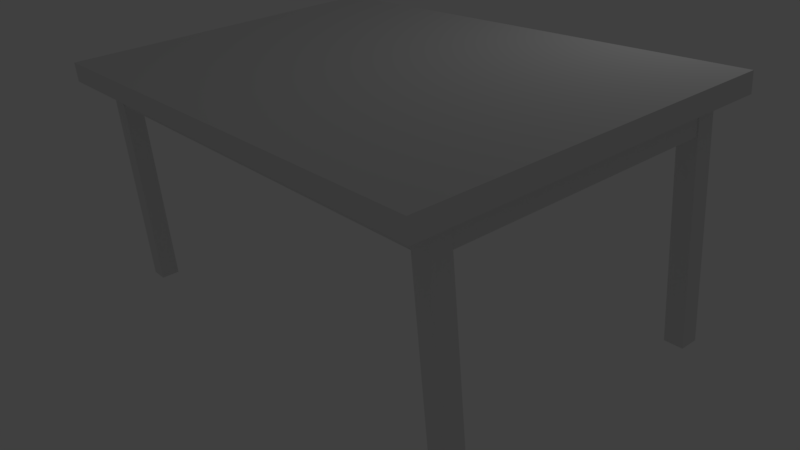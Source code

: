 # Source: table.blend  (saved by Blender 2.79.0; exported with 4.5.12 LTS)
import bpy
from mathutils import Matrix  # noqa: F401  (used for matrix-valued properties, if any)

bpy.ops.wm.read_factory_settings(use_empty=True)
scene = bpy.context.scene
scene.name = 'Scene'

# ---- collections
col_collection_1 = bpy.data.collections.new('Collection 1'); scene.collection.children.link(col_collection_1)

# ---- materials (node trees are filled in below, after node groups)
mat_material_001 = bpy.data.materials.new('Material.001')
mat_material_001.alpha_threshold = 0.0
mat_material_001.use_transparent_shadow = False
mat_material_001.preview_render_type = 'CUBE'
mat_material_001.roughness = 0.5
mat_material_001.line_color = (0.0, 0.0, 0.0, 1.0)

# ---- material node trees

# ---- world
world_world = bpy.data.worlds.new('World'); scene.world = world_world
world_world.color = (0.05088, 0.05088, 0.05088)
world_world.use_sun_shadow = False
world_world.sun_shadow_jitter_overblur = 0.0
world_world.cycles.sampling_method = 'MANUAL'

# ---- cameras
cam_camera = bpy.data.cameras.new('Camera')
cam_camera.clip_end = 100.0
cam_camera.lens = 35.0
cam_camera.sensor_width = 32.0
cam_camera.sensor_height = 18.0
cam_camera.ortho_scale = 7.314
cam_camera.dof.focus_distance = 0.0
cam_camera.dof.aperture_fstop = 128.0

# ---- lights
light_lamp = bpy.data.lights.new('Lamp', 'POINT')
light_lamp.transmission_factor = 0.0
light_lamp.cutoff_distance = 30.0
light_lamp.energy = 100.0
light_lamp.shadow_buffer_clip_start = 1.001
light_lamp.shadow_soft_size = 0.1
light_lamp.shadow_maximum_resolution = 0.006
light_lamp.use_absolute_resolution = True

# ---- meshes
me_cube_001 = bpy.data.meshes.new('Cube.001')
me_cube_001.from_pydata([], [], [])
me_cube_001.use_remesh_preserve_volume = False
me_cube_001.use_remesh_preserve_attributes = False
me_cube_001.use_mirror_vertex_groups = False
me_cube_001.update()
me_cube = bpy.data.meshes.new('Cube')
me_cube.from_pydata([(0.9861, 1.0, -1.0), (0.9861, -1.0, -1.0), (-1.014, -1.0, -1.0), (-1.014, 1.0, -1.0), (0.9861, 1.0, 1.0), (0.9861, -1.0, 1.0), (-1.014, -1.0, 1.0), (-1.014, 1.0, 1.0), (-0.9593, 0.7469, -24.28), (-0.9593, 0.7469, -0.6778), (-0.9593, 0.8541, -24.28), (-0.9593, 0.8541, -0.6778), (-0.8857, 0.7469, -24.28), (-0.8857, 0.7469, -0.6778), (-0.8857, 0.8541, -24.28), (-0.8857, 0.8541, -0.6778), (-0.9593, -0.8406, -24.28), (-0.9593, -0.8406, -0.6778), (-0.9593, -0.7335, -24.28), (-0.9593, -0.7335, -0.6778), (-0.8857, -0.8406, -24.28), (-0.8857, -0.8406, -0.6778), (-0.8857, -0.7335, -24.28), (-0.8857, -0.7335, -0.6778), (0.8522, -0.8406, -24.28), (0.8522, -0.8406, -0.6778), (0.8522, -0.7335, -24.28), (0.8522, -0.7335, -0.6778), (0.9257, -0.8406, -24.28), (0.9257, -0.8406, -0.6778), (0.9257, -0.7335, -24.28), (0.9257, -0.7335, -0.6778), (0.8522, 0.7469, -24.28), (0.8522, 0.7469, -0.6778), (0.8522, 0.8541, -24.28), (0.8522, 0.8541, -0.6778), (0.9257, 0.7469, -24.28), (0.9257, 0.7469, -0.6778), (0.9257, 0.8541, -24.28), (0.9257, 0.8541, -0.6778), (0.8522, 0.7469, -4.977), (0.8522, 0.8541, -4.977), (0.9257, 0.8541, -4.977), (0.9257, 0.7469, -4.977), (0.8522, -0.8406, -4.977), (0.8522, -0.7335, -4.977), (0.9257, -0.7335, -4.977), (0.9257, -0.8406, -4.977), (-0.9593, -0.8406, -4.977), (-0.9593, -0.7335, -4.977), (-0.8857, -0.7335, -4.977), (-0.8857, -0.8406, -4.977), (-0.9593, 0.7469, -4.977), (-0.9593, 0.8541, -4.977), (-0.8857, 0.8541, -4.977), (-0.8857, 0.7469, -4.977), (-0.9555, 0.7469, -3.753), (-0.9555, 0.7469, -0.7755), (-0.8857, 0.8485, -1.902), (-0.8857, 0.7469, -1.902), (-0.9555, -0.7335, -0.7755), (-0.8857, -0.7335, -0.6031), (-0.8857, -0.8351, -0.6031), (0.8522, -0.8351, -3.753), (0.8522, -0.8351, -0.6031), (0.8522, -0.7335, -0.6031), (0.9219, -0.7335, -0.6031), (0.8522, 0.7469, -4.977), (0.8522, 0.7469, -0.6778), (0.8522, 0.8485, -1.902), (0.9219, 0.7469, -1.902), (0.8522, 0.8485, -3.753), (0.9219, 0.7469, -3.753), (0.8522, -0.7335, -4.977), (0.9219, -0.7335, -3.753), (-0.9555, -0.7335, -3.753), (-0.8857, -0.7335, -4.977), (-0.8857, -0.8351, -3.753), (-0.8857, 0.8485, -3.753), (-0.8857, 0.7469, -4.977), (-0.9593, 0.7469, -4.977), (-0.9593, 0.7469, -0.6778), (-0.8857, 0.8541, -0.6778), (-0.8857, 0.7469, -0.6778), (-0.9593, -0.7335, -0.6778), (-0.8857, -0.7335, -0.6778), (-0.8857, -0.8406, -0.6778), (0.8522, -0.8406, -4.977), (0.8522, -0.8406, -0.6778), (0.8522, -0.7335, -0.6778), (0.9257, -0.7335, -0.6778), (0.8522, 0.7469, -1.902), (0.8522, 0.8541, -0.6778), (0.9257, 0.7469, -0.6778), (0.8522, 0.8541, -4.977), (0.9257, 0.7469, -4.977), (0.8522, 0.7469, -3.753), (0.9257, -0.7335, -4.977), (0.8522, -0.7335, -3.753), (-0.9593, -0.7335, -4.977), (-0.8857, -0.8406, -4.977), (-0.8857, -0.7335, -3.753), (-0.8857, 0.8541, -4.977), (-0.8857, 0.7469, -3.753), (0.8522, 0.7469, -3.753), (0.8522, 0.7469, -1.902), (-0.8857, 0.7469, -1.902), (-0.8857, 0.7469, -3.753), (-0.8857, 0.8485, -1.902), (0.8522, 0.8485, -1.902), (0.8522, 0.8485, -3.753), (-0.8857, 0.8485, -3.753), (0.8522, 0.7469, -3.753), (0.8522, 0.7469, -1.902), (-0.8857, 0.7469, -1.902), (-0.8857, 0.7469, -3.753), (-0.8857, 0.8485, -1.902), (0.8522, 0.8485, -1.902), (0.8522, 0.8485, -3.753), (-0.8857, 0.8485, -3.753), (-0.8857, 0.8485, -3.753), (-0.8857, 0.8485, -1.902), (-0.8857, 0.7469, -1.902), (-0.8857, 0.7469, -3.753), (0.8522, 0.7469, -3.753), (0.8522, 0.7469, -1.902), (0.8522, 0.8485, -1.902), (0.8522, 0.8485, -3.753), (-0.8857, 0.8485, -1.902), (-0.8857, 0.8485, -3.753), (-0.8857, 0.7469, -1.902), (-0.8857, 0.7469, -3.753), (0.8522, 0.7469, -1.902), (0.8522, 0.7469, -3.753), (0.8522, 0.8485, -1.902), (0.8522, 0.8485, -3.753), (-0.8857, 0.8485, -0.6031), (-0.8857, 0.8485, -3.753), (-0.8857, 0.7469, -0.6031), (-0.8857, 0.7469, -3.753), (0.8522, 0.7469, -0.6031), (0.8522, 0.7469, -3.753), (0.8522, 0.8485, -0.6031), (0.8522, 0.8485, -3.753), (0.8522, 0.7616, -0.6031), (0.8522, 0.7616, -3.753), (0.9219, 0.7616, -0.6031), (0.9219, 0.7616, -3.753), (-0.8857, -0.7335, -0.7378), (-0.8857, 0.7469, -0.7378), (0.9861, 1.0, 1.0), (0.9861, -1.0, 1.0), (-1.014, 1.0, 1.0), (-1.014, -1.0, 1.0), (0.9861, 1.0, -1.0), (0.9861, -1.0, -1.0), (-1.014, 1.0, -1.0), (-1.014, -1.0, -1.0), (0.8522, 0.8541, -0.6778), (0.9257, 0.8541, -0.6778), (0.9257, 0.7469, -0.6778), (0.8522, 0.8541, -4.977), (0.9257, 0.8541, -4.977), (0.9257, 0.7469, -4.977), (0.9257, 0.7469, -4.977), (0.8522, 0.7469, -4.977), (0.8522, 0.8541, -4.977), (0.9219, 0.7469, -3.753), (0.8522, 0.7469, -3.753), (0.8522, 0.8485, -3.753), (0.8522, 0.8541, -4.977), (0.8522, 0.8541, -0.6778), (0.9257, 0.8541, -0.6778), (0.9257, 0.8541, -4.977), (0.9257, 0.8541, -4.977), (0.9257, 0.8541, -0.6778), (0.9257, 0.7469, -0.6778), (0.9257, 0.7469, -4.977), (0.9219, 0.7469, -3.753), (0.8522, 0.7469, -3.753), (0.8522, 0.7469, -4.977), (0.9257, 0.7469, -4.977), (0.8522, 0.7469, -3.753), (0.8522, 0.8485, -3.753), (0.8522, 0.8541, -4.977), (0.8522, 0.7469, -4.977), (0.8522, 0.8541, -0.6778), (0.8522, 0.8541, -4.977), (0.9257, 0.8541, -0.6778), (0.9257, 0.8541, -4.977), (0.9257, 0.8541, -0.6778), (0.9257, 0.8541, -4.977), (0.9257, 0.7469, -0.6778), (0.9257, 0.7469, -4.977), (0.8522, 0.7469, -3.753), (0.9219, 0.7469, -3.753), (0.8522, 0.7469, -4.977), (0.9257, 0.7469, -4.977), (0.8522, 0.8485, -3.753), (0.8522, 0.7469, -3.753), (0.8522, 0.8541, -4.977), (0.8522, 0.7469, -4.977), (0.8522, 0.8541, -0.6778), (0.8522, 0.8541, -4.977), (0.9257, 0.8541, -0.6778), (0.9257, 0.8541, -4.977), (0.9257, 0.8541, -0.6778), (0.9257, 0.8541, -4.977), (0.9257, 0.7469, -0.6778), (0.9257, 0.7469, -4.977), (0.8522, 0.7469, -3.753), (0.9219, 0.7469, -3.753), (0.8522, 0.7469, -4.977), (0.9257, 0.7469, -4.977), (0.8522, 0.8485, -3.753), (0.8522, 0.7469, -3.753), (0.8522, 0.8541, -4.977), (0.8522, 0.7469, -4.977), (0.8522, 0.7469, -3.753), (0.8522, 0.8485, -3.753), (0.8522, 0.8541, -4.977), (0.8522, 0.7469, -4.977), (0.9219, 0.7469, -3.753), (0.8522, 0.7469, -3.753), (0.8522, 0.7469, -4.977), (0.9257, 0.7469, -4.977), (0.9257, 0.8541, -4.977), (0.9257, 0.8541, -0.6778), (0.9257, 0.7469, -0.6778), (0.9257, 0.7469, -4.977), (0.8522, 0.8541, -4.977), (0.8522, 0.8541, -0.6778), (0.9257, 0.8541, -0.6778), (0.9257, 0.8541, -4.977), (0.8522, 0.8485, -3.753), (0.8522, 0.7469, -3.753), (0.8522, 0.8541, -4.977), (0.8522, 0.7469, -4.977), (0.8522, 0.7469, -3.753), (0.9219, 0.7469, -3.753), (0.8522, 0.7469, -4.977), (0.9257, 0.7469, -4.977), (0.9257, 0.8541, -0.6778), (0.9257, 0.8541, -4.977), (0.9257, 0.7469, -0.6778), (0.9257, 0.7469, -4.977), (0.8522, 0.8541, -0.6778), (0.8522, 0.8541, -4.977), (0.9257, 0.8541, -0.6778), (0.9257, 0.8541, -4.977), (0.8522, 0.8485, -3.753), (0.8522, 0.7469, -3.753), (0.8522, 0.8541, -4.977), (0.8522, 0.7469, -4.977), (0.8522, 0.7469, -3.753), (0.9219, 0.7469, -3.753), (0.8522, 0.7469, -4.977), (0.9257, 0.7469, -4.977), (0.9257, 0.8541, -0.6778), (0.9257, 0.8541, -4.977), (0.9257, 0.7469, -0.6778), (0.9257, 0.7469, -4.977), (0.8522, 0.8541, -0.6778), (0.8522, 0.8541, -4.977), (0.9257, 0.8541, -0.6778), (0.9257, 0.8541, -4.977), (0.8522, 0.8541, -4.977), (0.8522, 0.8541, -0.6778), (0.9257, 0.8541, -0.6778), (0.9257, 0.8541, -4.977), (0.9257, 0.8541, -4.977), (0.9257, 0.8541, -0.6778), (0.9257, 0.7469, -0.6778), (0.9257, 0.7469, -4.977), (0.9219, 0.7469, -3.753), (0.8522, 0.7469, -3.753), (0.8522, 0.7469, -4.977), (0.9257, 0.7469, -4.977), (0.8522, 0.7469, -3.753), (0.8522, 0.8485, -3.753), (0.8522, 0.8541, -4.977), (0.8522, 0.7469, -4.977), (0.8522, 0.8541, -0.6778), (0.8522, 0.8541, -4.977), (0.9257, 0.8541, -0.6778), (0.9257, 0.8541, -4.977), (0.9257, 0.8541, -0.6778), (0.9257, 0.8541, -4.977), (0.9257, 0.7469, -0.6778), (0.9257, 0.7469, -4.977), (0.8522, 0.7469, -3.753), (0.9219, 0.7469, -3.753), (0.8522, 0.7469, -4.977), (0.9257, 0.7469, -4.977), (0.8522, 0.8485, -3.753), (0.8522, 0.7469, -3.753), (0.8522, 0.8541, -4.977), (0.8522, 0.7469, -4.977), (0.8522, 0.8541, -0.6778), (0.8522, 0.8541, -4.977), (0.9257, 0.8541, -0.6778), (0.9257, 0.8541, -4.977), (0.9257, 0.8541, -0.6778), (0.9257, 0.8541, -4.977), (0.9257, 0.7469, -0.6778), (0.9257, 0.7469, -4.977), (0.8522, 0.7469, -3.753), (0.9219, 0.7469, -3.753), (0.8522, 0.7469, -4.977), (0.9257, 0.7469, -4.977), (0.8522, 0.8485, -3.753), (0.8522, 0.7469, -3.753), (0.8522, 0.8541, -4.977), (0.8522, 0.7469, -4.977), (0.9861, 1.0, -1.0), (0.9861, -1.0, -1.0), (-1.014, 1.0, -1.0), (0.9861, 1.0, 1.0), (0.9861, -1.0, 1.0), (-1.014, 1.0, 1.0), (0.9861, 1.0, -1.0), (0.9861, -1.0, -1.0), (-1.014, 1.0, -1.0), (0.9861, 1.0, 1.0), (0.9861, -1.0, 1.0), (-1.014, 1.0, 1.0), (0.8522, 0.8541, -0.6778), (0.8522, 0.8541, -4.977), (0.9257, 0.8541, -0.6778), (0.9257, 0.8541, -4.977), (0.9257, 0.8541, -0.6778), (0.9257, 0.8541, -4.977), (0.9257, 0.7469, -0.6778), (0.9257, 0.7469, -4.977), (0.8522, 0.7469, -3.753), (0.9219, 0.7469, -3.753), (0.8522, 0.7469, -4.977), (0.9257, 0.7469, -4.977), (0.8522, 0.8541, -0.6778), (0.8522, 0.8541, -4.977), (0.9257, 0.8541, -0.6778), (0.9257, 0.8541, -4.977), (0.9257, 0.8541, -0.6778), (0.9257, 0.8541, -4.977), (0.9257, 0.7469, -0.6778), (0.9257, 0.7469, -4.977), (-0.9593, 0.8541, -24.28), (-0.9593, 0.7469, -24.28), (-0.9593, 0.8541, -4.977), (-0.8857, 0.8541, -24.28), (-0.8857, 0.8541, -4.977), (-0.9593, 0.7469, -4.977), (-0.9593, 0.8541, -24.28), (-0.9593, 0.7469, -24.28), (-0.9593, 0.8541, -4.977), (-0.8857, 0.8541, -24.28), (-0.8857, 0.8541, -4.977), (-0.9593, 0.7469, -4.977), (-0.9593, 0.7469, -4.977), (-0.9593, 0.7469, -0.6778), (-0.9593, 0.8541, -0.6778), (-0.8857, 0.8541, -0.6778), (-0.9593, 0.8541, -4.977), (-0.8857, 0.8541, -4.977), (-0.8857, 0.7469, -4.977), (-0.9593, 0.7469, -4.977), (-0.8857, 0.7469, -3.753), (-0.9555, 0.7469, -3.753), (-0.9593, 0.7469, -4.977), (-0.9593, 0.7469, -0.6778), (-0.9555, 0.7469, -3.753), (-0.9555, 0.7469, -0.7755), (-0.9593, 0.7469, -4.977), (-0.9593, 0.7469, -0.6778), (-0.9593, 0.8541, -0.6778), (-0.9593, 0.8541, -4.977), (-0.9593, 0.8541, -0.6778), (-0.8857, 0.8541, -0.6778), (-0.9593, 0.8541, -4.977), (-0.8857, 0.8541, -4.977), (-0.9593, 0.7469, -4.977), (-0.9593, 0.7469, -0.6778), (-0.9555, 0.7469, -3.753), (-0.9555, 0.7469, -0.7755), (-0.9593, 0.7469, -4.977), (-0.9593, 0.7469, -0.6778), (-0.9593, 0.8541, -0.6778), (-0.9593, 0.8541, -4.977), (-0.9593, 0.8541, -0.6778), (-0.8857, 0.8541, -0.6778), (-0.9593, 0.8541, -4.977), (-0.8857, 0.8541, -4.977), (-0.9593, 0.7469, -4.977), (-0.9593, 0.7469, -0.6778), (-0.9555, 0.7469, -3.753), (-0.9555, 0.7469, -0.7755), (-0.9593, 0.7469, -4.977), (-0.9593, 0.7469, -0.6778), (-0.9593, 0.8541, -0.6778), (-0.9593, 0.8541, -4.977), (-0.8857, 0.8541, -0.6778), (-0.8857, 0.8541, -4.977), (-0.8857, 0.8485, -1.902), (-0.8857, 0.8485, -3.753), (-0.9593, 0.8541, -0.6778), (-0.8857, 0.8541, -0.6778), (-0.9593, 0.8541, -4.977), (-0.8857, 0.8541, -4.977), (-0.9593, 0.7469, -4.977), (-0.9593, 0.7469, -0.6778), (-0.9555, 0.7469, -3.753), (-0.9555, 0.7469, -0.7755), (-0.9593, 0.7469, -4.977), (-0.9593, 0.7469, -0.6778), (-0.9593, 0.8541, -0.6778), (-0.9593, 0.8541, -4.977), (-0.8857, 0.8485, -1.902), (-0.8857, 0.8485, -3.753), (-0.8857, 0.8541, -4.977), (-0.8857, 0.8541, -0.6778), (-0.9593, 0.8541, -4.977), (-0.9593, 0.8541, -0.6778), (-0.8857, 0.8541, -0.6778), (-0.8857, 0.8541, -4.977), (-0.9555, 0.7469, -3.753), (-0.9555, 0.7469, -0.7755), (-0.9593, 0.7469, -0.6778), (-0.9593, 0.7469, -4.977), (-0.9593, 0.7469, -4.977), (-0.9593, 0.7469, -0.6778), (-0.9593, 0.8541, -0.6778), (-0.9593, 0.8541, -4.977), (-0.8857, 0.8485, -3.753), (-0.8857, 0.8485, -1.902), (-0.8857, 0.8541, -4.977), (-0.8857, 0.8541, -0.6778), (-0.9593, 0.8541, -0.6778), (-0.9593, 0.8541, -4.977), (-0.8857, 0.8541, -0.6778), (-0.8857, 0.8541, -4.977), (-0.9555, 0.7469, -0.7755), (-0.9555, 0.7469, -3.753), (-0.9593, 0.7469, -0.6778), (-0.9593, 0.7469, -4.977), (-0.9593, 0.7469, -0.6778), (-0.9593, 0.7469, -4.977), (-0.9593, 0.8541, -0.6778), (-0.9593, 0.8541, -4.977), (-0.8857, 0.8485, -3.753), (-0.8857, 0.8485, -1.902), (-0.8857, 0.8541, -4.977), (-0.8857, 0.8541, -0.6778), (-0.9593, 0.8541, -0.6778), (-0.9593, 0.8541, -4.977), (-0.8857, 0.8541, -0.6778), (-0.8857, 0.8541, -4.977), (-0.9555, 0.7469, -0.7755), (-0.9555, 0.7469, -3.753), (-0.9593, 0.7469, -0.6778), (-0.9593, 0.7469, -4.977), (-0.9593, 0.7469, -0.6778), (-0.9593, 0.7469, -4.977), (-0.9593, 0.8541, -0.6778), (-0.9593, 0.8541, -4.977), (-1.014, -1.0, -1.0), (-1.014, 1.0, -1.0), (-1.014, -1.0, 1.0), (-1.014, 1.0, 1.0), (0.9861, 1.0, -1.0), (-1.014, 1.0, -1.0), (0.9861, 1.0, 1.0), (-1.014, 1.0, 1.0), (-1.014, -1.0, -1.0), (-1.014, 1.0, -1.0), (-1.014, -1.0, 1.0), (-1.014, 1.0, 1.0), (0.9861, 1.0, -1.0), (-1.014, 1.0, -1.0), (0.9861, 1.0, 1.0), (-1.014, 1.0, 1.0), (-1.014, -1.0, -1.0), (-1.014, 1.0, -1.0), (-1.014, -1.0, 1.0), (-1.014, 1.0, 1.0), (0.9861, 1.0, -1.0), (-1.014, 1.0, -1.0), (0.9861, 1.0, 1.0), (-1.014, 1.0, 1.0), (0.9861, -1.0, -1.0), (-1.014, -1.0, -1.0), (0.9861, -1.0, 1.0), (-1.014, -1.0, 1.0), (0.9861, 1.0, -1.0), (0.9861, -1.0, -1.0), (0.9861, 1.0, 1.0), (0.9861, -1.0, 1.0), (-1.014, -1.0, -1.0), (-1.014, 1.0, -1.0), (-1.014, -1.0, 1.0), (-1.014, 1.0, 1.0), (0.9861, 1.0, -1.0), (-1.014, 1.0, -1.0), (0.9861, 1.0, 1.0), (-1.014, 1.0, 1.0), (0.9861, -1.0, -1.0), (-1.014, -1.0, -1.0), (0.9861, -1.0, 1.0), (-1.014, -1.0, 1.0), (0.9861, 1.0, -1.0), (0.9861, -1.0, -1.0), (0.9861, 1.0, 1.0), (0.9861, -1.0, 1.0), (-1.014, -1.0, -1.0), (-1.014, 1.0, -1.0), (-1.014, -1.0, 1.0), (-1.014, 1.0, 1.0), (0.9861, 1.0, -1.0), (-1.014, 1.0, -1.0), (0.9861, 1.0, 1.0), (-1.014, 1.0, 1.0), (0.9861, -1.0, -1.0), (0.9861, -1.0, 1.0), (-1.014, -1.0, 1.0), (-1.014, -1.0, -1.0), (0.9861, 1.0, -1.0), (0.9861, 1.0, 1.0), (0.9861, -1.0, 1.0), (0.9861, -1.0, -1.0), (-1.014, -1.0, -1.0), (-1.014, -1.0, 1.0), (-1.014, 1.0, 1.0), (-1.014, 1.0, -1.0), (0.9861, 1.0, 1.0), (0.9861, 1.0, -1.0), (-1.014, 1.0, -1.0), (-1.014, 1.0, 1.0), (0.9861, -1.0, -1.0), (0.9861, -1.0, 1.0), (-1.014, -1.0, 1.0), (-1.014, -1.0, -1.0), (0.9861, 1.0, -1.0), (0.9861, 1.0, 1.0), (0.9861, -1.0, 1.0), (0.9861, -1.0, -1.0), (-1.014, -1.0, -1.0), (-1.014, -1.0, 1.0), (-1.014, 1.0, 1.0), (-1.014, 1.0, -1.0), (0.9861, 1.0, 1.0), (0.9861, 1.0, -1.0), (-1.014, 1.0, -1.0), (-1.014, 1.0, 1.0), (-0.9593, 0.8541, -0.6778), (-0.9593, 0.8541, -4.977), (-0.8857, 0.8541, -0.6778), (-0.8857, 0.8541, -4.977), (-0.9593, 0.7469, -0.6778), (-0.9593, 0.7469, -4.977), (-0.9593, 0.8541, -0.6778), (-0.9593, 0.8541, -4.977), (-0.9593, 0.8541, -0.6778), (-0.9593, 0.8541, -4.977), (-0.8857, 0.8541, -0.6778), (-0.8857, 0.8541, -4.977), (-0.9593, 0.7469, -0.6778), (-0.9593, 0.7469, -4.977), (-0.9593, 0.8541, -0.6778), (-0.9593, 0.8541, -4.977), (-0.9593, 0.8541, -0.6778), (-0.9593, 0.8541, -4.977), (-0.8857, 0.8541, -0.6778), (-0.8857, 0.8541, -4.977), (-0.9593, 0.7469, -0.6778), (-0.9593, 0.7469, -4.977), (-0.9593, 0.8541, -0.6778), (-0.9593, 0.8541, -4.977), (-0.9593, 0.8541, -0.6778), (-0.9593, 0.8541, -4.977), (-0.8857, 0.8541, -0.6778), (-0.8857, 0.8541, -4.977), (-0.9593, 0.7469, -0.6778), (-0.9593, 0.7469, -4.977), (-0.9593, 0.8541, -0.6778), (-0.9593, 0.8541, -4.977), (-0.9593, 0.8541, -0.6778), (-0.9593, 0.8541, -4.977), (-0.8857, 0.8541, -0.6778), (-0.8857, 0.8541, -4.977), (-0.9593, 0.7469, -0.6778), (-0.9593, 0.7469, -4.977), (-0.9593, 0.8541, -0.6778), (-0.9593, 0.8541, -4.977), (-1.014, -1.0, 1.0), (-1.014, -1.0, -1.0), (-1.014, 1.0, 1.0), (-1.014, 1.0, -1.0), (0.9861, 1.0, -1.0), (0.9861, 1.0, 1.0), (-1.014, 1.0, -1.0), (-1.014, 1.0, 1.0), (-1.014, -1.0, -1.0), (-1.014, -1.0, 1.0), (-1.014, 1.0, 1.0), (-1.014, 1.0, -1.0), (0.9861, 1.0, 1.0), (0.9861, 1.0, -1.0), (-1.014, 1.0, -1.0), (-1.014, 1.0, 1.0), (-1.014, -1.0, 1.0), (-1.014, -1.0, -1.0), (-1.014, 1.0, 1.0), (-1.014, 1.0, -1.0), (0.9861, 1.0, -1.0), (0.9861, 1.0, 1.0), (-1.014, 1.0, -1.0), (-1.014, 1.0, 1.0), (0.9861, -1.0, 1.0), (0.9861, -1.0, -1.0), (-1.014, -1.0, 1.0), (-1.014, -1.0, -1.0), (0.9861, 1.0, 1.0), (0.9861, 1.0, -1.0), (0.9861, -1.0, 1.0), (0.9861, -1.0, -1.0), (-1.014, -1.0, 1.0), (-1.014, -1.0, -1.0), (-1.014, 1.0, 1.0), (-1.014, 1.0, -1.0), (0.9861, 1.0, -1.0), (0.9861, 1.0, 1.0), (-1.014, 1.0, -1.0), (-1.014, 1.0, 1.0), (0.9861, -1.0, 1.0), (0.9861, -1.0, -1.0), (-1.014, -1.0, 1.0), (-1.014, -1.0, -1.0), (0.9861, 1.0, 1.0), (0.9861, 1.0, -1.0), (0.9861, -1.0, 1.0), (0.9861, -1.0, -1.0), (-1.014, -1.0, 1.0), (-1.014, -1.0, -1.0), (-1.014, 1.0, 1.0), (-1.014, 1.0, -1.0), (0.9861, 1.0, -1.0), (0.9861, 1.0, 1.0), (-1.014, 1.0, -1.0), (-1.014, 1.0, 1.0), (0.9861, -1.0, 1.0), (0.9861, -1.0, -1.0), (-1.014, -1.0, 1.0), (-1.014, -1.0, -1.0), (0.9861, 1.0, 1.0), (0.9861, 1.0, -1.0), (0.9861, -1.0, 1.0), (0.9861, -1.0, -1.0), (-1.014, -1.0, 1.0), (-1.014, -1.0, -1.0), (-1.014, 1.0, 1.0), (-1.014, 1.0, -1.0), (0.9861, 1.0, -1.0), (0.9861, 1.0, 1.0), (-1.014, 1.0, -1.0), (-1.014, 1.0, 1.0), (0.9861, -1.0, 1.0), (0.9861, -1.0, -1.0), (-1.014, -1.0, 1.0), (-1.014, -1.0, -1.0), (0.9861, 1.0, 1.0), (0.9861, 1.0, -1.0), (0.9861, -1.0, 1.0), (0.9861, -1.0, -1.0), (-1.014, -1.0, 1.0), (-1.014, -1.0, -1.0), (-1.014, 1.0, 1.0), (-1.014, 1.0, -1.0), (0.9861, 1.0, -1.0), (0.9861, 1.0, 1.0), (-1.014, 1.0, -1.0), (-1.014, 1.0, 1.0), (0.9861, -1.0, -1.0), (0.9861, -1.0, 1.0), (-1.014, -1.0, 1.0), (-1.014, -1.0, -1.0), (0.9861, 1.0, -1.0), (0.9861, 1.0, 1.0), (0.9861, -1.0, 1.0), (0.9861, -1.0, -1.0), (0.9861, 1.0, 1.0), (0.9861, 1.0, -1.0), (-1.014, 1.0, -1.0), (-1.014, 1.0, 1.0), (-1.014, -1.0, -1.0), (-1.014, -1.0, 1.0), (-1.014, 1.0, 1.0), (-1.014, 1.0, -1.0), (0.9861, -1.0, 1.0), (0.9861, -1.0, -1.0), (-1.014, -1.0, 1.0), (-1.014, -1.0, -1.0), (0.9861, 1.0, 1.0), (0.9861, 1.0, -1.0), (0.9861, -1.0, 1.0), (0.9861, -1.0, -1.0), (0.9861, 1.0, -1.0), (0.9861, 1.0, 1.0), (-1.014, 1.0, -1.0), (-1.014, 1.0, 1.0), (-1.014, -1.0, 1.0), (-1.014, -1.0, -1.0), (-1.014, 1.0, 1.0), (-1.014, 1.0, -1.0), (-1.014, -1.0, -1.0), (-1.014, -1.0, 1.0), (-1.014, 1.0, 1.0), (-1.014, 1.0, -1.0), (0.9861, 1.0, 1.0), (0.9861, 1.0, -1.0), (-1.014, 1.0, -1.0), (-1.014, 1.0, 1.0), (0.9861, 1.0, -1.0), (0.9861, 1.0, 1.0), (0.9861, -1.0, 1.0), (0.9861, -1.0, -1.0), (0.9861, -1.0, -1.0), (0.9861, -1.0, 1.0), (-1.014, -1.0, 1.0), (-1.014, -1.0, -1.0), (-1.014, -1.0, 1.0), (-1.014, -1.0, -1.0), (-1.014, 1.0, 1.0), (-1.014, 1.0, -1.0), (0.9861, 1.0, -1.0), (0.9861, 1.0, 1.0), (-1.014, 1.0, -1.0), (-1.014, 1.0, 1.0), (0.9861, 1.0, 1.0), (0.9861, 1.0, -1.0), (0.9861, -1.0, 1.0), (0.9861, -1.0, -1.0), (0.9861, -1.0, 1.0), (0.9861, -1.0, -1.0), (-1.014, -1.0, 1.0), (-1.014, -1.0, -1.0), (-1.014, -1.0, 1.0), (-1.014, -1.0, -1.0), (-1.014, 1.0, 1.0), (-1.014, 1.0, -1.0), (0.9861, 1.0, -1.0), (0.9861, 1.0, 1.0), (-1.014, 1.0, -1.0), (-1.014, 1.0, 1.0), (0.9861, 1.0, 1.0), (0.9861, 1.0, -1.0), (0.9861, -1.0, 1.0), (0.9861, -1.0, -1.0), (0.9861, -1.0, 1.0), (0.9861, -1.0, -1.0), (-1.014, -1.0, 1.0), (-1.014, -1.0, -1.0), (-1.014, -1.0, 1.0), (-1.014, -1.0, -1.0), (-1.014, 1.0, 1.0), (-1.014, 1.0, -1.0), (0.9861, 1.0, -1.0), (0.9861, 1.0, 1.0), (-1.014, 1.0, -1.0), (-1.014, 1.0, 1.0), (0.9861, 1.0, 1.0), (0.9861, 1.0, -1.0), (0.9861, -1.0, 1.0), (0.9861, -1.0, -1.0), (0.9861, -1.0, 1.0), (0.9861, -1.0, -1.0), (-1.014, -1.0, 1.0), (-1.014, -1.0, -1.0), (0.9861, -1.0, -1.0), (0.9861, -1.0, 1.0), (-1.014, -1.0, 1.0), (-1.014, -1.0, -1.0), (0.9861, 1.0, -1.0), (0.9861, 1.0, 1.0), (0.9861, -1.0, 1.0), (0.9861, -1.0, -1.0), (0.9861, 1.0, 1.0), (0.9861, 1.0, -1.0), (-1.014, 1.0, -1.0), (-1.014, 1.0, 1.0), (-1.014, -1.0, -1.0), (-1.014, -1.0, 1.0), (-1.014, 1.0, 1.0), (-1.014, 1.0, -1.0), (0.9861, 1.0, 1.0), (0.9861, 1.0, -1.0), (0.9861, -1.0, 1.0), (0.9861, -1.0, -1.0), (0.9861, 1.0, -1.0), (0.9861, 1.0, 1.0), (-1.014, 1.0, -1.0), (-1.014, 1.0, 1.0), (0.9861, 1.0, 1.0), (0.9861, 1.0, -1.0), (0.9861, -1.0, 1.0), (0.9861, -1.0, -1.0), (0.9861, 1.0, -1.0), (0.9861, 1.0, 1.0), (-1.014, 1.0, -1.0), (-1.014, 1.0, 1.0), (0.9861, 1.0, 1.0), (0.9861, 1.0, -1.0), (0.9861, -1.0, 1.0), (0.9861, -1.0, -1.0), (0.9861, 1.0, -1.0), (0.9861, 1.0, 1.0), (-1.014, 1.0, -1.0), (-1.014, 1.0, 1.0)], [], [(3, 0, 154, 156), (6, 5, 151, 153), (5, 1, 315, 318), (320, 323, 494, 492), (320, 322, 469, 468), (4, 5, 318, 317), (54, 53, 362, 363), (11, 15, 361, 360), (40, 43, 95, 67), (54, 15, 82, 102), (10, 14, 12, 8), (48, 17, 19, 49), (27, 31, 90, 89), (43, 37, 93, 95), (51, 21, 17, 48), (18, 22, 20, 16), (31, 46, 97, 90), (49, 19, 84, 99), (46, 31, 29, 47), (47, 29, 25, 44), (26, 30, 28, 24), (23, 21, 86, 85), (41, 35, 158, 161), (67, 95, 164, 165), (35, 41, 94, 92), (34, 38, 36, 32), (36, 43, 40, 32), (38, 42, 43, 36), (34, 41, 42, 38), (32, 40, 41, 34), (28, 47, 44, 24), (30, 46, 47, 28), (26, 45, 46, 30), (24, 44, 45, 26), (20, 51, 48, 16), (22, 50, 51, 20), (18, 49, 50, 22), (16, 48, 49, 18), (12, 55, 52, 8), (14, 54, 55, 12), (54, 14, 349, 350), (53, 54, 350, 348), (69, 71, 110, 109), (74, 98, 145, 147), (78, 58, 108, 111), (21, 51, 100, 86), (15, 13, 83, 82), (9, 52, 80, 81), (33, 35, 92, 68), (52, 55, 79, 80), (19, 23, 85, 84), (51, 50, 76, 100), (37, 33, 68, 93), (46, 45, 73, 97), (44, 25, 88, 87), (55, 54, 102, 79), (41, 40, 67, 94), (50, 49, 99, 76), (13, 9, 81, 83), (45, 44, 87, 73), (25, 27, 89, 88), (56, 57, 371, 370), (61, 60, 84, 85), (62, 61, 85, 86), (64, 63, 87, 88), (65, 64, 88, 89), (66, 65, 89, 90), (71, 69, 92, 94), (70, 72, 95, 93), (95, 72, 167, 164), (96, 71, 169, 168), (74, 66, 90, 97), (98, 74, 97, 73), (63, 98, 73, 87), (60, 75, 99, 84), (77, 62, 86, 100), (101, 77, 100, 76), (75, 101, 76, 99), (388, 389, 405, 404), (80, 79, 364, 365), (78, 103, 79, 102), (109, 110, 118, 117), (111, 108, 116, 119), (91, 69, 109, 105), (96, 91, 105, 104), (71, 96, 104, 110), (103, 78, 111, 107), (58, 59, 106, 108), (129, 128, 136, 137), (130, 131, 139, 138), (108, 106, 114, 116), (104, 105, 113, 112), (107, 111, 119, 115), (110, 104, 112, 118), (105, 109, 117, 113), (106, 107, 115, 114), (121, 122, 130, 128), (116, 121, 120, 119), (114, 122, 121, 116), (115, 123, 122, 114), (119, 120, 123, 115), (123, 120, 129, 131), (113, 125, 124, 112), (117, 126, 125, 113), (118, 127, 126, 117), (112, 124, 127, 118), (126, 127, 135, 134), (124, 125, 132, 133), (122, 123, 131, 130), (127, 124, 133, 135), (120, 121, 128, 129), (125, 126, 134, 132), (139, 141, 140, 138), (137, 143, 141, 139), (135, 133, 141, 143), (131, 129, 137, 139), (134, 135, 143, 142), (133, 132, 140, 141), (136, 142, 143, 137), (75, 60, 61, 65, 144, 145, 98, 63, 77, 101), (75, 56, 103, 101), (62, 77, 63, 64), (101, 103, 149, 148), (66, 74, 147, 146), (75, 60, 57, 56), (150, 152, 153, 151), (5, 4, 150, 151), (7, 6, 153, 152), (4, 7, 152, 150), (154, 155, 157, 156), (0, 1, 155, 154), (2, 3, 156, 157), (1, 2, 157, 155), (199, 198, 214, 215), (191, 190, 206, 207), (197, 195, 211, 213), (189, 187, 203, 205), (43, 42, 162, 163), (94, 67, 165, 166), (42, 41, 161, 162), (39, 37, 160, 159), (72, 96, 168, 167), (37, 43, 163, 160), (71, 94, 166, 169), (35, 39, 159, 158), (178, 179, 194, 195), (158, 171, 170, 161), (159, 172, 171, 158), (162, 173, 172, 159), (161, 170, 173, 162), (171, 172, 188, 186), (159, 175, 174, 162), (160, 176, 175, 159), (163, 177, 176, 160), (162, 174, 177, 163), (174, 175, 190, 191), (168, 179, 178, 167), (165, 180, 179, 168), (164, 181, 180, 165), (167, 178, 181, 164), (170, 171, 186, 187), (169, 183, 182, 168), (166, 184, 183, 169), (165, 185, 184, 166), (168, 182, 185, 165), (175, 176, 192, 190), (182, 183, 198, 199), (172, 173, 189, 188), (179, 180, 196, 194), (176, 177, 193, 192), (183, 184, 200, 198), (173, 170, 187, 189), (180, 181, 197, 196), (177, 174, 191, 193), (184, 185, 201, 200), (181, 178, 195, 197), (185, 182, 199, 201), (247, 246, 262, 263), (239, 238, 254, 255), (245, 243, 259, 261), (237, 235, 251, 253), (190, 192, 208, 206), (198, 200, 216, 214), (192, 193, 209, 208), (200, 201, 217, 216), (193, 191, 207, 209), (187, 186, 202, 203), (201, 199, 215, 217), (195, 194, 210, 211), (186, 188, 204, 202), (194, 196, 212, 210), (188, 189, 205, 204), (196, 197, 213, 212), (226, 227, 242, 243), (214, 219, 218, 215), (216, 220, 219, 214), (217, 221, 220, 216), (215, 218, 221, 217), (219, 220, 236, 234), (210, 223, 222, 211), (212, 224, 223, 210), (213, 225, 224, 212), (211, 222, 225, 213), (222, 223, 238, 239), (206, 227, 226, 207), (208, 228, 227, 206), (209, 229, 228, 208), (207, 226, 229, 209), (218, 219, 234, 235), (202, 231, 230, 203), (204, 232, 231, 202), (205, 233, 232, 204), (203, 230, 233, 205), (223, 224, 240, 238), (230, 231, 246, 247), (220, 221, 237, 236), (227, 228, 244, 242), (224, 225, 241, 240), (231, 232, 248, 246), (221, 218, 235, 237), (228, 229, 245, 244), (225, 222, 239, 241), (232, 233, 249, 248), (229, 226, 243, 245), (233, 230, 247, 249), (286, 288, 304, 302), (295, 294, 310, 311), (287, 286, 302, 303), (293, 291, 307, 309), (238, 240, 256, 254), (246, 248, 264, 262), (240, 241, 257, 256), (248, 249, 265, 264), (241, 239, 255, 257), (235, 234, 250, 251), (249, 247, 263, 265), (243, 242, 258, 259), (234, 236, 252, 250), (242, 244, 260, 258), (236, 237, 253, 252), (244, 245, 261, 260), (274, 275, 290, 291), (262, 267, 266, 263), (264, 268, 267, 262), (265, 269, 268, 264), (263, 266, 269, 265), (267, 268, 284, 282), (258, 271, 270, 259), (260, 272, 271, 258), (261, 273, 272, 260), (259, 270, 273, 261), (270, 271, 286, 287), (254, 275, 274, 255), (256, 276, 275, 254), (257, 277, 276, 256), (255, 274, 277, 257), (266, 267, 282, 283), (250, 279, 278, 251), (252, 280, 279, 250), (253, 281, 280, 252), (251, 278, 281, 253), (271, 272, 288, 286), (278, 279, 294, 295), (268, 269, 285, 284), (275, 276, 292, 290), (272, 273, 289, 288), (279, 280, 296, 294), (269, 266, 283, 285), (276, 277, 293, 292), (273, 270, 287, 289), (280, 281, 297, 296), (277, 274, 291, 293), (281, 278, 295, 297), (311, 310, 312, 313), (308, 309, 337, 336), (302, 304, 332, 330), (305, 303, 331, 333), (294, 296, 312, 310), (288, 289, 305, 304), (296, 297, 313, 312), (289, 287, 303, 305), (283, 282, 298, 299), (297, 295, 311, 313), (291, 290, 306, 307), (282, 284, 300, 298), (290, 292, 308, 306), (284, 285, 301, 300), (292, 293, 309, 308), (285, 283, 299, 301), (316, 319, 325, 322), (319, 317, 323, 325), (1, 0, 314, 315), (7, 4, 317, 319), (3, 7, 319, 316), (0, 3, 316, 314), (481, 480, 496, 497), (2, 6, 466, 464), (315, 314, 320, 321), (317, 318, 324, 323), (318, 315, 321, 324), (314, 316, 322, 320), (330, 332, 344, 342), (326, 328, 340, 338), (301, 299, 327, 329), (298, 300, 328, 326), (304, 305, 333, 332), (303, 302, 330, 331), (300, 301, 329, 328), (299, 298, 326, 327), (335, 334, 336, 337), (343, 342, 344, 345), (339, 338, 340, 341), (328, 329, 341, 340), (332, 333, 345, 344), (309, 307, 335, 337), (329, 327, 339, 341), (307, 306, 334, 335), (327, 326, 338, 339), (333, 331, 343, 345), (306, 308, 336, 334), (331, 330, 342, 343), (347, 351, 357, 353), (351, 348, 354, 357), (8, 52, 351, 347), (14, 10, 346, 349), (52, 53, 348, 351), (10, 8, 347, 346), (352, 354, 356, 355), (353, 357, 354, 352), (349, 346, 352, 355), (346, 347, 353, 352), (348, 350, 356, 354), (350, 349, 355, 356), (362, 358, 372, 375), (360, 361, 377, 376), (52, 9, 359, 358), (15, 54, 363, 361), (53, 52, 358, 362), (9, 11, 360, 359), (366, 367, 365, 364), (56, 80, 365, 367), (103, 56, 367, 366), (79, 103, 366, 364), (368, 370, 382, 380), (363, 362, 378, 379), (80, 56, 370, 368), (81, 80, 368, 369), (358, 359, 373, 372), (57, 81, 369, 371), (360, 362, 375, 374), (359, 360, 374, 373), (376, 377, 389, 388), (386, 387, 399, 398), (379, 378, 390, 391), (374, 375, 387, 386), (371, 369, 381, 383), (362, 360, 376, 378), (369, 368, 380, 381), (375, 372, 384, 387), (372, 373, 385, 384), (370, 371, 383, 382), (361, 363, 379, 377), (373, 374, 386, 385), (395, 393, 409, 411), (82, 58, 402, 400), (392, 394, 410, 408), (383, 381, 393, 395), (381, 380, 392, 393), (387, 384, 396, 399), (378, 376, 388, 390), (384, 385, 397, 396), (382, 383, 395, 394), (377, 379, 391, 389), (385, 386, 398, 397), (380, 382, 394, 392), (447, 445, 461, 463), (433, 432, 448, 449), (439, 437, 453, 455), (446, 447, 463, 462), (396, 397, 413, 412), (390, 388, 404, 406), (58, 78, 403, 402), (397, 398, 414, 413), (389, 391, 407, 405), (78, 102, 401, 403), (398, 399, 415, 414), (391, 390, 406, 407), (399, 396, 412, 415), (102, 82, 400, 401), (393, 392, 408, 409), (394, 395, 411, 410), (425, 426, 442, 440), (403, 417, 416, 402), (401, 418, 417, 403), (400, 419, 418, 401), (402, 416, 419, 400), (418, 419, 435, 434), (404, 421, 420, 406), (405, 422, 421, 404), (407, 423, 422, 405), (406, 420, 423, 407), (428, 429, 444, 445), (411, 425, 424, 410), (409, 426, 425, 411), (408, 427, 426, 409), (410, 424, 427, 408), (421, 422, 438, 436), (413, 429, 428, 412), (414, 430, 429, 413), (415, 431, 430, 414), (412, 428, 431, 415), (422, 423, 439, 438), (429, 430, 446, 444), (419, 416, 433, 435), (426, 427, 443, 442), (423, 420, 437, 439), (430, 431, 447, 446), (427, 424, 441, 443), (431, 428, 445, 447), (416, 417, 432, 433), (420, 421, 436, 437), (417, 418, 434, 432), (424, 425, 440, 441), (453, 452, 552, 553), (457, 456, 458, 459), (463, 461, 557, 559), (449, 448, 450, 451), (441, 440, 456, 457), (432, 434, 450, 448), (440, 442, 458, 456), (434, 435, 451, 450), (442, 443, 459, 458), (435, 433, 449, 451), (443, 441, 457, 459), (437, 436, 452, 453), (445, 444, 460, 461), (436, 438, 454, 452), (444, 446, 462, 460), (438, 439, 455, 454), (466, 467, 475, 474), (470, 468, 476, 478), (6, 7, 467, 466), (325, 323, 470, 471), (322, 325, 471, 469), (7, 3, 465, 467), (323, 320, 468, 470), (3, 2, 464, 465), (479, 478, 486, 487), (473, 472, 480, 481), (464, 466, 474, 472), (469, 471, 479, 477), (468, 469, 477, 476), (467, 465, 473, 475), (465, 464, 472, 473), (471, 470, 478, 479), (487, 486, 502, 503), (6, 2, 489, 491), (478, 476, 484, 486), (474, 475, 483, 482), (472, 474, 482, 480), (477, 479, 487, 485), (476, 477, 485, 484), (475, 473, 481, 483), (494, 495, 511, 510), (501, 503, 519, 517), (495, 493, 509, 511), (502, 500, 516, 518), (480, 482, 498, 496), (324, 321, 493, 495), (483, 481, 497, 499), (482, 483, 499, 498), (323, 324, 495, 494), (5, 6, 491, 490), (2, 1, 488, 489), (484, 485, 501, 500), (1, 5, 490, 488), (486, 484, 500, 502), (321, 320, 492, 493), (485, 487, 503, 501), (523, 539, 538, 522), (522, 538, 537, 521), (521, 537, 536, 520), (540, 541, 620, 621), (489, 488, 504, 505), (503, 502, 518, 519), (497, 496, 512, 513), (488, 490, 506, 504), (496, 498, 514, 512), (491, 489, 505, 507), (499, 497, 513, 515), (490, 491, 507, 506), (498, 499, 515, 514), (493, 492, 508, 509), (500, 501, 517, 516), (492, 494, 510, 508), (506, 521, 520, 504), (507, 522, 521, 506), (505, 523, 522, 507), (504, 520, 523, 505), (510, 525, 524, 508), (511, 526, 525, 510), (509, 527, 526, 511), (508, 524, 527, 509), (514, 529, 528, 512), (515, 530, 529, 514), (513, 531, 530, 515), (512, 528, 531, 513), (516, 533, 532, 518), (517, 534, 533, 516), (519, 535, 534, 517), (518, 532, 535, 519), (520, 536, 539, 523), (536, 537, 616, 617), (525, 541, 540, 524), (526, 542, 541, 525), (527, 543, 542, 526), (524, 540, 543, 527), (548, 549, 596, 597), (529, 545, 544, 528), (530, 546, 545, 529), (531, 547, 546, 530), (528, 544, 547, 531), (550, 551, 599, 598), (533, 549, 548, 532), (534, 550, 549, 533), (535, 551, 550, 534), (532, 548, 551, 535), (555, 553, 561, 563), (556, 558, 566, 564), (460, 462, 558, 556), (455, 453, 553, 555), (452, 454, 554, 552), (462, 463, 559, 558), (461, 460, 556, 557), (454, 455, 555, 554), (567, 565, 573, 575), (561, 560, 568, 569), (552, 554, 562, 560), (558, 559, 567, 566), (557, 556, 564, 565), (554, 555, 563, 562), (553, 552, 560, 561), (559, 557, 565, 567), (573, 572, 580, 581), (574, 575, 583, 582), (564, 566, 574, 572), (563, 561, 569, 571), (560, 562, 570, 568), (566, 567, 575, 574), (565, 564, 572, 573), (562, 563, 571, 570), (582, 583, 591, 590), (576, 578, 586, 584), (570, 571, 579, 578), (569, 568, 576, 577), (575, 573, 581, 583), (572, 574, 582, 580), (571, 569, 577, 579), (568, 570, 578, 576), (589, 588, 590, 591), (585, 584, 586, 587), (581, 580, 588, 589), (578, 579, 587, 586), (577, 576, 584, 585), (583, 581, 589, 591), (580, 582, 590, 588), (579, 577, 585, 587), (613, 612, 628, 629), (611, 609, 625, 627), (546, 547, 595, 594), (551, 548, 597, 599), (544, 545, 592, 593), (549, 550, 598, 596), (547, 544, 593, 595), (545, 546, 594, 592), (602, 603, 611, 610), (592, 601, 600, 593), (594, 602, 601, 592), (595, 603, 602, 594), (593, 600, 603, 595), (604, 605, 612, 613), (596, 605, 604, 597), (598, 606, 605, 596), (599, 607, 606, 598), (597, 604, 607, 599), (607, 604, 613, 615), (600, 601, 608, 609), (605, 606, 614, 612), (603, 600, 609, 611), (601, 602, 610, 608), (606, 607, 615, 614), (619, 617, 633, 635), (626, 627, 643, 642), (618, 619, 635, 634), (624, 626, 642, 640), (612, 614, 630, 628), (537, 538, 618, 616), (541, 542, 622, 620), (614, 615, 631, 630), (538, 539, 619, 618), (542, 543, 623, 622), (615, 613, 629, 631), (539, 536, 617, 619), (609, 608, 624, 625), (543, 540, 621, 623), (608, 610, 626, 624), (610, 611, 627, 626), (647, 645, 661, 663), (633, 632, 648, 649), (639, 637, 653, 655), (646, 647, 663, 662), (627, 625, 641, 643), (621, 620, 636, 637), (629, 628, 644, 645), (620, 622, 638, 636), (628, 630, 646, 644), (622, 623, 639, 638), (630, 631, 647, 646), (623, 621, 637, 639), (617, 616, 632, 633), (631, 629, 645, 647), (625, 624, 640, 641), (616, 618, 634, 632), (660, 662, 678, 676), (652, 654, 670, 668), (661, 660, 676, 677), (653, 652, 668, 669), (641, 640, 656, 657), (632, 634, 650, 648), (640, 642, 658, 656), (634, 635, 651, 650), (642, 643, 659, 658), (635, 633, 649, 651), (643, 641, 657, 659), (637, 636, 652, 653), (645, 644, 660, 661), (636, 638, 654, 652), (644, 646, 662, 660), (638, 639, 655, 654), (743, 741, 757, 759), (729, 728, 744, 745), (735, 733, 749, 751), (742, 743, 759, 758), (654, 655, 671, 670), (662, 663, 679, 678), (655, 653, 669, 671), (649, 648, 664, 665), (663, 661, 677, 679), (657, 656, 672, 673), (648, 650, 666, 664), (656, 658, 674, 672), (650, 651, 667, 666), (658, 659, 675, 674), (651, 649, 665, 667), (659, 657, 673, 675), (688, 689, 704, 705), (664, 681, 680, 665), (666, 682, 681, 664), (667, 683, 682, 666), (665, 680, 683, 667), (681, 682, 698, 696), (668, 685, 684, 669), (670, 686, 685, 668), (671, 687, 686, 670), (669, 684, 687, 671), (684, 685, 700, 701), (676, 689, 688, 677), (678, 690, 689, 676), (679, 691, 690, 678), (677, 688, 691, 679), (680, 681, 696, 697), (672, 693, 692, 673), (674, 694, 693, 672), (675, 695, 694, 674), (673, 692, 695, 675), (685, 686, 702, 700), (692, 693, 708, 709), (682, 683, 699, 698), (689, 690, 706, 704), (686, 687, 703, 702), (693, 694, 710, 708), (683, 680, 697, 699), (690, 691, 707, 706), (687, 684, 701, 703), (694, 695, 711, 710), (691, 688, 705, 707), (695, 692, 709, 711), (721, 722, 738, 736), (708, 713, 712, 709), (710, 714, 713, 708), (711, 715, 714, 710), (709, 712, 715, 711), (714, 715, 731, 730), (704, 717, 716, 705), (706, 718, 717, 704), (707, 719, 718, 706), (705, 716, 719, 707), (724, 725, 740, 741), (700, 721, 720, 701), (702, 722, 721, 700), (703, 723, 722, 702), (701, 720, 723, 703), (717, 718, 734, 732), (696, 725, 724, 697), (698, 726, 725, 696), (699, 727, 726, 698), (697, 724, 727, 699), (718, 719, 735, 734), (725, 726, 742, 740), (715, 712, 729, 731), (722, 723, 739, 738), (719, 716, 733, 735), (726, 727, 743, 742), (723, 720, 737, 739), (727, 724, 741, 743), (712, 713, 728, 729), (716, 717, 732, 733), (713, 714, 730, 728), (720, 721, 736, 737), (750, 751, 767, 766), (756, 758, 774, 772), (748, 750, 766, 764), (757, 756, 772, 773), (737, 736, 752, 753), (728, 730, 746, 744), (736, 738, 754, 752), (730, 731, 747, 746), (738, 739, 755, 754), (731, 729, 745, 747), (739, 737, 753, 755), (733, 732, 748, 749), (741, 740, 756, 757), (732, 734, 750, 748), (740, 742, 758, 756), (734, 735, 751, 750), (758, 759, 775, 774), (751, 749, 765, 767), (745, 744, 760, 761), (759, 757, 773, 775), (753, 752, 768, 769), (744, 746, 762, 760), (752, 754, 770, 768), (746, 747, 763, 762), (754, 755, 771, 770), (747, 745, 761, 763), (755, 753, 769, 771), (749, 748, 764, 765), (776, 777, 778, 779), (772, 777, 776, 773), (774, 778, 777, 772), (775, 779, 778, 774), (773, 776, 779, 775), (780, 781, 792, 793), (768, 781, 780, 769), (770, 782, 781, 768), (771, 783, 782, 770), (769, 780, 783, 771), (787, 784, 797, 799), (764, 785, 784, 765), (766, 786, 785, 764), (767, 787, 786, 766), (765, 784, 787, 767), (788, 789, 790, 791), (760, 789, 788, 761), (762, 790, 789, 760), (763, 791, 790, 762), (761, 788, 791, 763), (796, 798, 806, 804), (799, 797, 805, 807), (785, 786, 798, 796), (783, 780, 793, 795), (781, 782, 794, 792), (786, 787, 799, 798), (784, 785, 796, 797), (782, 783, 795, 794), (802, 803, 811, 810), (805, 804, 812, 813), (795, 793, 801, 803), (792, 794, 802, 800), (798, 799, 807, 806), (797, 796, 804, 805), (794, 795, 803, 802), (793, 792, 800, 801), (809, 808, 810, 811), (813, 812, 814, 815), (801, 800, 808, 809), (807, 805, 813, 815), (804, 806, 814, 812), (803, 801, 809, 811), (800, 802, 810, 808), (806, 807, 815, 814)])
_uv = me_cube.uv_layers.new(name='UVMap')
_uv.uv.foreach_set('vector', [1.0, 1.0, 1.0, 0.0, 1.0, 0.0, 1.0, 1.0, 1.0, 1.0, 1.0, 0.0, 1.0, 0.0, 1.0, 1.0, 0.5562, -1.038, -0.4437, -1.038, -0.4437, -1.038, 0.5562, -1.038, 1.05, -1.173, 2.05, -1.173, 2.05, -1.173, 1.05, -1.173, 1.0, 0.0, 1.0, 1.0, 1.0, 1.0, 1.0, 0.0, 1.0, 0.0, 1.0, 1.0, 1.0, 1.0, 1.0, 0.0, 0.00173, 0.9431, 0.001302, 0.9431, 0.001302, 0.9431, 0.00173, 0.9431, 0.0, 0.0, 0.0, 0.0, 0.0, 0.0, 0.0, 0.0, 0.001263, 0.9484, 0.001263, 0.9484, 0.001263, 0.9484, 0.001263, 0.9484, 0.00173, 0.9431, 3.111e-05, 0.9606, 5.194e-05, 0.9606, 0.001782, 0.9431, 0.07364, 9.376e-05, 0.07418, 0.000122, 0.07364, 3.111e-05, 0.0742, 0.0001159, 0.07569, 0.9992, 0.07568, 0.9999, 0.07566, 0.9999, 0.07569, 0.9992, 0.076, 0.9998, 0.07599, 0.9998, 0.07599, 0.9998, 0.076, 0.9998, 0.001263, 0.9484, 0.001263, 0.9484, 0.001263, 0.9484, 0.001263, 0.9484, 0.07568, 0.9992, 0.07569, 0.9999, 0.07568, 0.9999, 0.07569, 0.9992, 0.07569, 0.9991, 0.07569, 0.9991, 0.07569, 0.9991, 0.07569, 0.9991, 0.07599, 0.9998, 0.07578, 0.9988, 0.07564, 0.9989, 0.07599, 0.9998, 0.07569, 0.9992, 0.07566, 0.9999, 0.07567, 0.9999, 0.07571, 0.9992, 0.07578, 0.9988, 0.07599, 0.9998, 0.07598, 0.9998, 0.07535, 0.9988, 0.07535, 0.9988, 0.07598, 0.9998, 0.07599, 0.9998, 0.07579, 0.9988, 0.07426, 9.729e-05, 0.07483, 8.247e-05, 0.07426, 3.111e-05, 0.07486, 7.439e-05, 0.07567, 0.9999, 0.07569, 0.9999, 0.07569, 0.9999, 0.07566, 0.9999, 0.001263, 0.9484, 0.001263, 0.9484, 0.001263, 0.9484, 0.001263, 0.9484, 0.001263, 0.9484, 0.001263, 0.9484, 0.001263, 0.9484, 0.001263, 0.9484, 0.001263, 0.9484, 0.001263, 0.9484, 0.001263, 0.9484, 0.001263, 0.9484, 0.001263, 0.9484, 0.001263, 0.9484, 0.001263, 0.9484, 0.001263, 0.9484, 0.001263, 0.9484, 0.001263, 0.9484, 0.001263, 0.9484, 0.001263, 0.9484, 0.001263, 0.9484, 0.001263, 0.9484, 0.001263, 0.9484, 0.001263, 0.9484, 0.001263, 0.9484, 0.001263, 0.9484, 0.001263, 0.9484, 0.001263, 0.9484, 0.001263, 0.9484, 0.001263, 0.9484, 0.001263, 0.9484, 0.001263, 0.9484, 0.07426, 3.111e-05, 0.07535, 0.9988, 0.07579, 0.9988, 0.07486, 7.439e-05, 0.07483, 8.247e-05, 0.07578, 0.9988, 0.07535, 0.9988, 0.07426, 3.111e-05, 0.07426, 9.729e-05, 0.07516, 0.9988, 0.07578, 0.9988, 0.07483, 8.247e-05, 0.07486, 7.439e-05, 0.07579, 0.9988, 0.07516, 0.9988, 0.07426, 9.729e-05, 0.07569, 0.9991, 0.07568, 0.9992, 0.07569, 0.9992, 0.07569, 0.9991, 0.07569, 0.9991, 0.07569, 0.9992, 0.07568, 0.9992, 0.07569, 0.9991, 0.07569, 0.9991, 0.07569, 0.9992, 0.07569, 0.9992, 0.07569, 0.9991, 0.07569, 0.9991, 0.07569, 0.9992, 0.07569, 0.9992, 0.07569, 0.9991, 0.07364, 3.111e-05, 0.00114, 0.9431, 0.001761, 0.9431, 0.0742, 0.0001159, 0.07418, 0.000122, 0.00173, 0.9431, 0.00114, 0.9431, 0.07364, 3.111e-05, 0.00173, 0.9431, 0.07418, 0.000122, 0.07418, 0.000122, 0.00173, 0.9431, 0.001302, 0.9431, 0.00173, 0.9431, 0.00173, 0.9431, 0.001302, 0.9431, 0.001263, 0.9484, 0.001263, 0.9484, 0.001262, 0.9484, 0.001264, 0.9484, 0.0757, 0.9992, 0.07575, 0.9993, 0.07568, 0.9991, 0.0758, 0.9991, 0.001401, 0.9481, 0.0005858, 0.9555, 0.0005883, 0.9555, 0.001383, 0.9482, 0.07569, 0.9999, 0.07568, 0.9992, 0.07567, 0.9992, 0.07569, 0.9999, 3.111e-05, 0.9606, 0.0003507, 0.9608, 0.0003507, 0.9608, 5.194e-05, 0.9606, 0.0005326, 0.9606, 0.001761, 0.9431, 0.00149, 0.9432, 0.0005119, 0.9606, 0.001263, 0.9484, 0.001263, 0.9484, 0.001263, 0.9484, 0.001263, 0.9484, 0.001761, 0.9431, 0.00114, 0.9431, 0.001353, 0.9431, 0.00149, 0.9432, 0.07566, 0.9999, 0.07567, 0.9999, 0.07566, 0.9999, 0.07567, 0.9999, 0.07568, 0.9992, 0.07569, 0.9992, 0.07569, 0.9992, 0.07567, 0.9992, 0.001263, 0.9484, 0.001263, 0.9484, 0.001263, 0.9484, 0.001263, 0.9484, 0.07578, 0.9988, 0.07516, 0.9988, 0.07541, 0.9988, 0.07564, 0.9989, 0.07579, 0.9988, 0.07599, 0.9998, 0.076, 0.9998, 0.07568, 0.9988, 0.00114, 0.9431, 0.00173, 0.9431, 0.001782, 0.9431, 0.001353, 0.9431, 0.001263, 0.9484, 0.001263, 0.9484, 0.001263, 0.9484, 0.001263, 0.9484, 0.07569, 0.9992, 0.07569, 0.9992, 0.07571, 0.9992, 0.07569, 0.9992, 0.0003507, 0.9608, 0.0005326, 0.9606, 0.0005119, 0.9606, 0.0003507, 0.9608, 0.07516, 0.9988, 0.07579, 0.9988, 0.07568, 0.9988, 0.07541, 0.9988, 0.07599, 0.9998, 0.076, 0.9998, 0.076, 0.9998, 0.076, 0.9998, 0.00109, 0.9481, 0.0005428, 0.9603, 0.0005428, 0.9603, 0.00109, 0.9481, 0.07565, 1.0, 0.07567, 0.9999, 0.07567, 0.9999, 0.07566, 0.9999, 0.07571, 0.9999, 0.07565, 1.0, 0.07566, 0.9999, 0.07569, 0.9999, 0.07601, 0.9998, 0.0758, 0.9993, 0.07568, 0.9988, 0.076, 0.9998, 0.07601, 0.9998, 0.07601, 0.9998, 0.076, 0.9998, 0.076, 0.9998, 0.076, 0.9998, 0.07601, 0.9998, 0.076, 0.9998, 0.07599, 0.9998, 0.001263, 0.9484, 0.001263, 0.9484, 0.001263, 0.9484, 0.001263, 0.9484, 0.001263, 0.9484, 0.001263, 0.9484, 0.001263, 0.9484, 0.001263, 0.9484, 0.001263, 0.9484, 0.001263, 0.9484, 0.001263, 0.9484, 0.001263, 0.9484, 0.001263, 0.9484, 0.001263, 0.9484, 0.001263, 0.9484, 0.001263, 0.9484, 0.0757, 0.9992, 0.076, 0.9998, 0.07599, 0.9998, 0.07564, 0.9989, 0.07575, 0.9993, 0.0757, 0.9992, 0.07564, 0.9989, 0.07541, 0.9988, 0.0758, 0.9993, 0.07575, 0.9993, 0.07541, 0.9988, 0.07568, 0.9988, 0.07567, 0.9999, 0.07575, 0.9994, 0.07571, 0.9992, 0.07567, 0.9999, 0.07562, 0.9994, 0.07571, 0.9999, 0.07569, 0.9999, 0.07567, 0.9992, 0.07567, 0.9994, 0.07562, 0.9994, 0.07567, 0.9992, 0.07569, 0.9992, 0.07575, 0.9994, 0.07567, 0.9994, 0.07569, 0.9992, 0.07571, 0.9992, 0.0, 0.0, 0.0, 0.0, 0.0, 0.0, 0.0, 0.0, 0.00149, 0.9432, 0.001353, 0.9431, 0.001353, 0.9431, 0.00149, 0.9432, 0.001401, 0.9481, 0.001161, 0.948, 0.001353, 0.9431, 0.001782, 0.9431, 0.001264, 0.9484, 0.001262, 0.9484, 0.001262, 0.9484, 0.001264, 0.9484, 0.001383, 0.9482, 0.0005883, 0.9555, 0.0005907, 0.9555, 0.001366, 0.9482, 0.001263, 0.9484, 0.001263, 0.9484, 0.001264, 0.9484, 0.001262, 0.9484, 0.001263, 0.9484, 0.001263, 0.9484, 0.001262, 0.9484, 0.001264, 0.9484, 0.001263, 0.9484, 0.001263, 0.9484, 0.001264, 0.9484, 0.001262, 0.9484, 0.001161, 0.948, 0.001401, 0.9481, 0.001383, 0.9482, 0.001178, 0.9481, 0.0005858, 0.9555, 5.194e-05, 0.9554, 5.194e-05, 0.9554, 0.0005883, 0.9555, 0.001331, 0.9483, 0.0005956, 0.9555, 0.001369, 0.9484, 0.001314, 0.9483, 5.194e-05, 0.9554, 0.001203, 0.9483, 0.001212, 0.9483, 0.001143, 0.9485, 0.0005883, 0.9555, 5.194e-05, 0.9554, 5.194e-05, 0.9554, 0.0005907, 0.9555, 0.001264, 0.9484, 0.001262, 0.9484, 0.001262, 0.9484, 0.001264, 0.9484, 0.001178, 0.9481, 0.001383, 0.9482, 0.001366, 0.9482, 0.001186, 0.9482, 0.001262, 0.9484, 0.001264, 0.9484, 0.001264, 0.9484, 0.001262, 0.9484, 0.001262, 0.9484, 0.001264, 0.9484, 0.001264, 0.9484, 0.001262, 0.9484, 5.194e-05, 0.9554, 0.001178, 0.9481, 0.001186, 0.9482, 5.194e-05, 0.9554, 0.0005932, 0.9555, 5.194e-05, 0.9554, 5.194e-05, 0.9554, 0.0005956, 0.9555, 0.0005907, 0.9555, 0.0005932, 0.9555, 0.001349, 0.9483, 0.001366, 0.9482, 5.194e-05, 0.9554, 5.194e-05, 0.9554, 0.0005932, 0.9555, 0.0005907, 0.9555, 0.001186, 0.9482, 0.001195, 0.9482, 5.194e-05, 0.9554, 5.194e-05, 0.9554, 0.001366, 0.9482, 0.001349, 0.9483, 0.001195, 0.9482, 0.001186, 0.9482, 0.001195, 0.9482, 0.001349, 0.9483, 0.001331, 0.9483, 0.001203, 0.9483, 0.001262, 0.9484, 0.001261, 0.9484, 0.001264, 0.9484, 0.001264, 0.9484, 0.001264, 0.9484, 0.001264, 0.9484, 0.001261, 0.9484, 0.001262, 0.9484, 0.001262, 0.9484, 0.001261, 0.9484, 0.001264, 0.9484, 0.001264, 0.9484, 0.001264, 0.9484, 0.001264, 0.9484, 0.001261, 0.9484, 0.001262, 0.9484, 0.001264, 0.9484, 0.001261, 0.9484, 0.001261, 0.9484, 0.001265, 0.9484, 0.001264, 0.9484, 0.001261, 0.9484, 0.001261, 0.9484, 0.001265, 0.9484, 5.194e-05, 0.9554, 0.001195, 0.9482, 0.001203, 0.9483, 5.194e-05, 0.9554, 0.001261, 0.9484, 0.001264, 0.9484, 0.001265, 0.9484, 0.001261, 0.9484, 0.001349, 0.9483, 0.0005932, 0.9555, 0.0005956, 0.9555, 0.001331, 0.9483, 0.001261, 0.9484, 0.001264, 0.9484, 0.001265, 0.9484, 0.001261, 0.9484, 0.001212, 0.9483, 0.001265, 0.9484, 0.001247, 0.9485, 0.001143, 0.9485, 0.001314, 0.9483, 0.001261, 0.9484, 0.001265, 0.9484, 0.001212, 0.9483, 0.001261, 0.9484, 0.001265, 0.9484, 0.001265, 0.9484, 0.001261, 0.9484, 0.001203, 0.9483, 0.001331, 0.9483, 0.001314, 0.9483, 0.001212, 0.9483, 0.001265, 0.9484, 0.001261, 0.9484, 0.001261, 0.9484, 0.001269, 0.9485, 0.001265, 0.9484, 0.001261, 0.9484, 0.001247, 0.9485, 0.001265, 0.9484, 0.001369, 0.9484, 0.001269, 0.9485, 0.001261, 0.9484, 0.001314, 0.9483, 0.07581, 0.9994, 0.07567, 0.9999, 0.07565, 1.0, 0.07538, 0.9997, 0.0752, 0.9995, 0.07568, 0.9991, 0.07575, 0.9993, 0.0758, 0.9993, 0.07562, 0.9994, 0.07567, 0.9994, 0.007126, 0.9484, 0.00109, 0.9481, 0.001161, 0.948, 0.007128, 0.9481, 0.07571, 0.9999, 0.07562, 0.9994, 0.0758, 0.9993, 0.07601, 0.9998, 0.007128, 0.9481, 0.001161, 0.948, 0.001277, 0.9359, 0.007244, 0.9359, 0.076, 0.9998, 0.0757, 0.9992, 0.0758, 0.9991, 0.07621, 0.9996, 0.007126, 0.9484, 0.006587, 0.9605, 0.0005428, 0.9603, 0.00109, 0.9481, 0.05303, 2.059, -0.9468, 2.059, -0.9468, 1.059, 0.05302, 1.059, 1.0, 1.0, 1.0, 0.0, 1.0, 0.0, 1.0, 1.0, 1.0, 1.0, 1.0, 0.0, 1.0, 0.0, 1.0, 1.0, 0.0, 0.0, 0.0, 1.0, 0.0, 1.0, 0.0, 0.0, 0.05699, 1.068, 1.057, 1.068, 1.057, 2.068, 0.05699, 2.068, 0.0, 0.0, 0.0, 1.0, 0.0, 1.0, 0.0, 0.0, 0.0, 0.0, 0.0, 1.0, 0.0, 1.0, 0.0, 0.0, 0.0, 0.0, 0.0, 1.0, 0.0, 1.0, 0.0, 0.0, 0.001263, 0.9484, 0.001263, 0.9484, 0.001263, 0.9484, 0.001263, 0.9484, 0.001263, 0.9484, 0.001263, 0.9484, 0.001263, 0.9484, 0.001263, 0.9484, 0.001263, 0.9484, 0.001263, 0.9484, 0.001263, 0.9484, 0.001263, 0.9484, 0.001263, 0.9484, 0.001263, 0.9484, 0.001263, 0.9484, 0.001263, 0.9484, 0.001263, 0.9484, 0.001263, 0.9484, 0.001263, 0.9484, 0.001263, 0.9484, 0.001263, 0.9484, 0.001263, 0.9484, 0.001263, 0.9484, 0.001263, 0.9484, 0.001263, 0.9484, 0.001263, 0.9484, 0.001263, 0.9484, 0.001263, 0.9484, 0.0, 0.0, 0.0, 0.0, 0.0, 0.0, 0.0, 0.0, 0.0, 0.0, 0.0, 0.0, 0.0, 0.0, 0.0, 0.0, 0.001263, 0.9484, 0.001263, 0.9484, 0.001263, 0.9484, 0.001263, 0.9484, 0.001263, 0.9484, 0.001263, 0.9484, 0.001263, 0.9484, 0.001263, 0.9484, 0.0, 0.0, 0.0, 0.0, 0.0, 0.0, 0.0, 0.0, 0.001263, 0.9484, 0.001263, 0.9484, 0.001263, 0.9484, 0.001263, 0.9484, 0.001263, 0.9484, 0.001263, 0.9484, 0.001263, 0.9484, 0.001263, 0.9484, 0.001263, 0.9484, 0.001263, 0.9484, 0.001263, 0.9484, 0.001263, 0.9484, 0.001263, 0.9484, 0.001263, 0.9484, 0.001263, 0.9484, 0.001263, 0.9484, 0.001263, 0.9484, 0.001263, 0.9484, 0.001263, 0.9484, 0.001263, 0.9484, 0.001263, 0.9484, 0.001263, 0.9484, 0.001263, 0.9484, 0.001263, 0.9484, 0.001263, 0.9484, 0.001263, 0.9484, 0.001263, 0.9484, 0.001263, 0.9484, 0.001263, 0.9484, 0.001263, 0.9484, 0.001263, 0.9484, 0.001263, 0.9484, 0.001263, 0.9484, 0.001263, 0.9484, 0.001263, 0.9484, 0.001263, 0.9484, 0.001263, 0.9484, 0.001263, 0.9484, 0.001263, 0.9484, 0.001263, 0.9484, 0.001263, 0.9484, 0.001263, 0.9484, 0.001263, 0.9484, 0.001263, 0.9484, 0.001263, 0.9484, 0.001263, 0.9484, 0.001263, 0.9484, 0.001263, 0.9484, 0.001263, 0.9484, 0.001263, 0.9484, 0.001263, 0.9484, 0.001263, 0.9484, 0.001263, 0.9484, 0.001263, 0.9484, 0.001263, 0.9484, 0.001263, 0.9484, 0.001263, 0.9484, 0.001263, 0.9484, 0.001263, 0.9484, 0.001263, 0.9484, 0.001263, 0.9484, 0.001263, 0.9484, 0.001263, 0.9484, 0.001263, 0.9484, 0.001263, 0.9484, 0.001263, 0.9484, 0.001263, 0.9484, 0.001263, 0.9484, 0.001263, 0.9484, 0.001263, 0.9484, 0.001263, 0.9484, 0.001263, 0.9484, 0.001263, 0.9484, 0.001263, 0.9484, 0.001263, 0.9484, 0.001263, 0.9484, 0.001263, 0.9484, 0.001263, 0.9484, 0.001263, 0.9484, 0.001263, 0.9484, 0.001263, 0.9484, 0.001263, 0.9484, 0.001263, 0.9484, 0.001263, 0.9484, 0.001263, 0.9484, 0.001263, 0.9484, 0.001263, 0.9484, 0.001263, 0.9484, 0.001263, 0.9484, 0.001263, 0.9484, 0.001263, 0.9484, 0.001263, 0.9484, 0.001263, 0.9484, 0.001263, 0.9484, 0.001263, 0.9484, 0.001263, 0.9484, 0.001263, 0.9484, 0.001263, 0.9484, 0.001263, 0.9484, 0.001263, 0.9484, 0.001263, 0.9484, 0.001263, 0.9484, 0.001263, 0.9484, 0.001263, 0.9484, 0.001263, 0.9484, 0.001263, 0.9484, 0.001263, 0.9484, 0.001263, 0.9484, 0.001263, 0.9484, 0.001263, 0.9484, 0.001263, 0.9484, 0.001263, 0.9484, 0.001263, 0.9484, 0.001263, 0.9484, 0.001263, 0.9484, 0.001263, 0.9484, 0.001263, 0.9484, 0.001263, 0.9484, 0.001263, 0.9484, 0.001263, 0.9484, 0.001263, 0.9484, 0.001263, 0.9484, 0.001263, 0.9484, 0.001263, 0.9484, 0.001263, 0.9484, 0.001263, 0.9484, 0.001263, 0.9484, 0.001263, 0.9484, 0.001263, 0.9484, 0.001263, 0.9484, 0.001263, 0.9484, 0.001263, 0.9484, 0.001263, 0.9484, 0.001263, 0.9484, 0.001263, 0.9484, 0.001263, 0.9484, 0.001263, 0.9484, 0.001263, 0.9484, 0.001263, 0.9484, 0.001263, 0.9484, 0.001263, 0.9484, 0.001263, 0.9484, 0.001263, 0.9484, 0.001263, 0.9484, 0.001263, 0.9484, 0.001263, 0.9484, 0.001263, 0.9484, 0.001263, 0.9484, 0.001263, 0.9484, 0.001263, 0.9484, 0.001263, 0.9484, 0.001263, 0.9484, 0.001263, 0.9484, 0.001263, 0.9484, 0.001263, 0.9484, 0.001263, 0.9484, 0.001263, 0.9484, 0.001263, 0.9484, 0.001263, 0.9484, 0.001263, 0.9484, 0.001263, 0.9484, 0.001263, 0.9484, 0.001263, 0.9484, 0.001263, 0.9484, 0.001263, 0.9484, 0.001263, 0.9484, 0.001263, 0.9484, 0.001263, 0.9484, 0.001263, 0.9484, 0.001263, 0.9484, 0.001263, 0.9484, 0.001263, 0.9484, 0.001263, 0.9484, 0.001263, 0.9484, 0.001263, 0.9484, 0.001263, 0.9484, 0.001263, 0.9484, 0.001263, 0.9484, 0.001263, 0.9484, 0.001263, 0.9484, 0.001263, 0.9484, 0.001263, 0.9484, 0.001263, 0.9484, 0.001263, 0.9484, 0.001263, 0.9484, 0.001263, 0.9484, 0.001263, 0.9484, 0.001263, 0.9484, 0.001263, 0.9484, 0.001263, 0.9484, 0.001263, 0.9484, 0.001263, 0.9484, 0.001263, 0.9484, 0.001263, 0.9484, 0.001263, 0.9484, 0.001263, 0.9484, 0.001263, 0.9484, 0.001263, 0.9484, 0.001263, 0.9484, 0.001263, 0.9484, 0.001263, 0.9484, 0.001263, 0.9484, 0.001263, 0.9484, 0.001263, 0.9484, 0.001263, 0.9484, 0.001263, 0.9484, 0.001263, 0.9484, 0.001263, 0.9484, 0.001263, 0.9484, 0.001263, 0.9484, 0.001263, 0.9484, 0.001263, 0.9484, 0.001263, 0.9484, 0.001263, 0.9484, 0.001263, 0.9484, 0.001263, 0.9484, 0.001263, 0.9484, 0.001263, 0.9484, 0.001263, 0.9484, 0.001263, 0.9484, 0.001263, 0.9484, 0.001263, 0.9484, 0.001263, 0.9484, 0.001263, 0.9484, 0.001263, 0.9484, 0.001263, 0.9484, 0.001263, 0.9484, 0.001263, 0.9484, 0.001263, 0.9484, 0.001263, 0.9484, 0.001263, 0.9484, 0.001263, 0.9484, 0.001263, 0.9484, 0.001263, 0.9484, 0.001263, 0.9484, 0.001263, 0.9484, 0.001263, 0.9484, 0.001263, 0.9484, 0.001263, 0.9484, 0.001263, 0.9484, 0.001263, 0.9484, 0.001263, 0.9484, 0.001263, 0.9484, 0.001263, 0.9484, 0.001263, 0.9484, 0.001263, 0.9484, 0.001263, 0.9484, 0.001263, 0.9484, 0.001263, 0.9484, 0.001263, 0.9484, 0.001263, 0.9484, 0.001263, 0.9484, 0.001263, 0.9484, 0.001263, 0.9484, 0.001263, 0.9484, 0.001263, 0.9484, 0.001263, 0.9484, 0.001263, 0.9484, 0.001263, 0.9484, 0.001263, 0.9484, 0.001263, 0.9484, 0.001263, 0.9484, 0.001263, 0.9484, 0.001263, 0.9484, 0.001263, 0.9484, 0.001263, 0.9484, 0.001263, 0.9484, 0.001263, 0.9484, 0.001263, 0.9484, 0.001263, 0.9484, 0.001263, 0.9484, 0.001263, 0.9484, 0.001263, 0.9484, 0.001263, 0.9484, 0.001263, 0.9484, 0.001263, 0.9484, 0.001263, 0.9484, 0.001263, 0.9484, 0.001263, 0.9484, 0.001263, 0.9484, 0.001263, 0.9484, 0.001263, 0.9484, 0.001263, 0.9484, 0.001263, 0.9484, 0.001263, 0.9484, 0.001263, 0.9484, 0.001263, 0.9484, 0.001263, 0.9484, 0.001263, 0.9484, 0.001263, 0.9484, 0.001263, 0.9484, 0.001263, 0.9484, 0.001263, 0.9484, 0.001263, 0.9484, 0.001263, 0.9484, 0.001263, 0.9484, 0.001263, 0.9484, 0.001263, 0.9484, 0.001263, 0.9484, 0.001263, 0.9484, 0.001263, 0.9484, 0.001263, 0.9484, 0.001263, 0.9484, 0.001263, 0.9484, 0.001263, 0.9484, 0.001263, 0.9484, 0.001263, 0.9484, 0.001263, 0.9484, 0.001263, 0.9484, 0.001263, 0.9484, 0.001263, 0.9484, 0.001263, 0.9484, 0.001263, 0.9484, 0.001263, 0.9484, 0.001263, 0.9484, 0.001263, 0.9484, 0.001263, 0.9484, 0.001263, 0.9484, 0.001263, 0.9484, 0.001263, 0.9484, 0.001263, 0.9484, 0.001263, 0.9484, 0.001263, 0.9484, 0.001263, 0.9484, 0.001263, 0.9484, 0.001263, 0.9484, 0.001263, 0.9484, 0.001263, 0.9484, 0.001263, 0.9484, 0.001263, 0.9484, 0.001263, 0.9484, 0.001263, 0.9484, 0.001263, 0.9484, 0.001263, 0.9484, 0.001263, 0.9484, 0.001263, 0.9484, 0.001263, 0.9484, 0.001263, 0.9484, 0.001263, 0.9484, 0.001263, 0.9484, 0.001263, 0.9484, 0.001263, 0.9484, 0.001263, 0.9484, 0.001263, 0.9484, 0.001263, 0.9484, 0.001263, 0.9484, 0.001263, 0.9484, 0.001263, 0.9484, 0.001263, 0.9484, 0.001263, 0.9484, 0.001263, 0.9484, 0.001263, 0.9484, 0.001263, 0.9484, 0.001263, 0.9484, 0.001263, 0.9484, 0.001263, 0.9484, 0.001263, 0.9484, 0.001263, 0.9484, 0.001263, 0.9484, 0.001263, 0.9484, 0.001263, 0.9484, 0.001263, 0.9484, 0.001263, 0.9484, 0.001263, 0.9484, 0.001263, 0.9484, 0.001263, 0.9484, 0.001263, 0.9484, 0.001263, 0.9484, 0.001263, 0.9484, 0.001263, 0.9484, 0.001263, 0.9484, 0.001263, 0.9484, 0.001263, 0.9484, 0.001263, 0.9484, 0.001263, 0.9484, 0.001263, 0.9484, 0.001263, 0.9484, 0.001263, 0.9484, 0.001263, 0.9484, 0.001263, 0.9484, 0.001263, 0.9484, 0.001263, 0.9484, 0.001263, 0.9484, 0.001263, 0.9484, 0.001263, 0.9484, 0.001263, 0.9484, 0.001263, 0.9484, 0.001263, 0.9484, 0.001263, 0.9484, 0.001263, 0.9484, 0.001263, 0.9484, 0.001263, 0.9484, 0.001263, 0.9484, 0.001263, 0.9484, 0.001263, 0.9484, 0.001263, 0.9484, 0.001263, 0.9484, 0.001263, 0.9484, 0.001263, 0.9484, 0.001263, 0.9484, 0.001263, 0.9484, 0.001263, 0.9484, 0.001263, 0.9484, 0.001263, 0.9484, 0.001263, 0.9484, 0.001263, 0.9484, 0.001263, 0.9484, 0.001263, 0.9484, 0.001263, 0.9484, 0.001263, 0.9484, 0.001263, 0.9484, 0.001263, 0.9484, 0.001263, 0.9484, 0.001263, 0.9484, 0.001263, 0.9484, 0.001263, 0.9484, 0.001263, 0.9484, 0.001263, 0.9484, 0.001263, 0.9484, 0.001263, 0.9484, 0.001263, 0.9484, 0.001263, 0.9484, 0.001263, 0.9484, 0.001263, 0.9484, 0.001263, 0.9484, 0.001263, 0.9484, 0.001263, 0.9484, 0.001263, 0.9484, 0.001263, 0.9484, 0.001263, 0.9484, 0.001263, 0.9484, 0.001263, 0.9484, 0.001263, 0.9484, 0.001263, 0.9484, 0.001263, 0.9484, 0.001263, 0.9484, 0.001263, 0.9484, 0.001263, 0.9484, 0.001263, 0.9484, 0.001263, 0.9484, 0.001263, 0.9484, 0.001263, 0.9484, 0.001263, 0.9484, 0.001263, 0.9484, 0.001263, 0.9484, 0.001263, 0.9484, 0.001263, 0.9484, 0.001263, 0.9484, 0.001263, 0.9484, 0.001263, 0.9484, 0.001263, 0.9484, 0.001263, 0.9484, 0.001263, 0.9484, 0.001263, 0.9484, 0.001263, 0.9484, 0.001263, 0.9484, 0.001263, 0.9484, 0.001263, 0.9484, 0.001263, 0.9484, 0.001263, 0.9484, 0.001263, 0.9484, 0.001263, 0.9484, 0.001263, 0.9484, 0.001263, 0.9484, 0.001263, 0.9484, 0.001263, 0.9484, 0.001263, 0.9484, 0.001263, 0.9484, 0.001263, 0.9484, 0.001263, 0.9484, 0.001263, 0.9484, 0.001263, 0.9484, 0.001263, 0.9484, 0.001263, 0.9484, 0.001263, 0.9484, 0.001263, 0.9484, 0.001263, 0.9484, 0.001263, 0.9484, 0.001263, 0.9484, 0.001263, 0.9484, 0.001263, 0.9484, 0.001263, 0.9484, 0.001263, 0.9484, 0.001263, 0.9484, 0.001263, 0.9484, 0.001263, 0.9484, 0.001263, 0.9484, 0.001263, 0.9484, 0.001263, 0.9484, 0.001263, 0.9484, 0.001263, 0.9484, 0.001263, 0.9484, 0.001263, 0.9484, 0.001263, 0.9484, 0.001263, 0.9484, 0.001263, 0.9484, 0.001263, 0.9484, 0.001263, 0.9484, 0.001263, 0.9484, 0.001263, 0.9484, 0.001263, 0.9484, 0.001263, 0.9484, 0.001263, 0.9484, 0.001263, 0.9484, 0.001263, 0.9484, 0.001263, 0.9484, 0.001263, 0.9484, 0.001263, 0.9484, 0.001263, 0.9484, 0.001263, 0.9484, 0.001263, 0.9484, 0.001263, 0.9484, 0.001263, 0.9484, 0.001263, 0.9484, 0.001263, 0.9484, 0.001263, 0.9484, 0.001263, 0.9484, 0.001263, 0.9484, 0.001263, 0.9484, 0.001263, 0.9484, 0.001263, 0.9484, 0.001263, 0.9484, 0.001263, 0.9484, 0.001263, 0.9484, 0.001263, 0.9484, 0.001263, 0.9484, 0.001263, 0.9484, 0.001263, 0.9484, 0.001263, 0.9484, 0.001263, 0.9484, 0.001263, 0.9484, 0.001263, 0.9484, 0.001263, 0.9484, 0.001263, 0.9484, 0.001263, 0.9484, 0.001263, 0.9484, 0.001263, 0.9484, 0.001263, 0.9484, 0.001263, 0.9484, 0.001263, 0.9484, 0.001263, 0.9484, 0.001263, 0.9484, 0.001263, 0.9484, 0.001263, 0.9484, 0.001263, 0.9484, 0.001263, 0.9484, 0.001263, 0.9484, 0.001263, 0.9484, 0.001263, 0.9484, 0.001263, 0.9484, 0.001263, 0.9484, 0.001263, 0.9484, 0.001263, 0.9484, 0.001263, 0.9484, 0.001263, 0.9484, 0.001263, 0.9484, 0.001263, 0.9484, 0.001263, 0.9484, 0.001263, 0.9484, 0.001263, 0.9484, 0.001263, 0.9484, 0.001263, 0.9484, 0.001263, 0.9484, 0.001263, 0.9484, 0.001263, 0.9484, 0.001263, 0.9484, 0.001263, 0.9484, 0.001263, 0.9484, 0.001263, 0.9484, 0.001263, 0.9484, 0.001263, 0.9484, 0.001263, 0.9484, 0.001263, 0.9484, 0.001263, 0.9484, 0.001263, 0.9484, 0.001263, 0.9484, 1.087, 1.981, 2.088, 1.981, 2.088, 1.981, 1.087, 1.981, 0.0, 1.0, 0.0, 0.0, 0.0, 0.0, 0.0, 1.0, 0.0, 1.0, 0.0, 0.0, 0.0, 0.0, 0.0, 1.0, 0.0, 1.0, 0.0, 0.0, 0.0, 0.0, 0.0, 1.0, 1.087, 1.981, 2.088, 1.981, 2.088, 1.981, 1.087, 1.981, 1.0, 0.0, 1.0, 1.0, 1.0, 1.0, 1.0, 0.0, 0.0, 1.0, 0.0, 0.0, 0.0, 0.0, 0.0, 1.0, -0.4437, -0.0375, 0.5562, -0.0375, 0.5562, -0.0375, -0.4437, -0.0375, 0.0, 1.0, 0.0, 0.0, 0.0, 0.0, 0.0, 1.0, 1.0, 0.0, 1.0, 1.0, 1.0, 1.0, 1.0, 0.0, 0.5562, -1.038, -0.4437, -1.038, -0.4437, -1.038, 0.5562, -1.038, 1.0, 0.0, 1.0, 1.0, 1.0, 1.0, 1.0, 0.0, 0.001263, 0.9484, 0.001263, 0.9484, 0.001263, 0.9484, 0.001263, 0.9484, 0.001263, 0.9484, 0.001263, 0.9484, 0.001263, 0.9484, 0.001263, 0.9484, 0.001263, 0.9484, 0.001263, 0.9484, 0.001263, 0.9484, 0.001263, 0.9484, 0.001263, 0.9484, 0.001263, 0.9484, 0.001263, 0.9484, 0.001263, 0.9484, 0.001263, 0.9484, 0.001263, 0.9484, 0.001263, 0.9484, 0.001263, 0.9484, 0.001263, 0.9484, 0.001263, 0.9484, 0.001263, 0.9484, 0.001263, 0.9484, 0.001263, 0.9484, 0.001263, 0.9484, 0.001263, 0.9484, 0.001263, 0.9484, 0.001263, 0.9484, 0.001263, 0.9484, 0.001263, 0.9484, 0.001263, 0.9484, 0.001263, 0.9484, 0.001263, 0.9484, 0.001263, 0.9484, 0.001263, 0.9484, 0.001263, 0.9484, 0.001263, 0.9484, 0.001263, 0.9484, 0.001263, 0.9484, 0.001263, 0.9484, 0.001263, 0.9484, 0.001263, 0.9484, 0.001263, 0.9484, 0.001263, 0.9484, 0.001263, 0.9484, 0.001263, 0.9484, 0.001263, 0.9484, 0.001263, 0.9484, 0.001263, 0.9484, 0.001263, 0.9484, 0.001263, 0.9484, 0.001263, 0.9484, 0.001263, 0.9484, 0.001263, 0.9484, 0.001263, 0.9484, 0.001263, 0.9484, 0.001263, 0.9484, 0.001263, 0.9484, 0.001263, 0.9484, 0.001263, 0.9484, 0.001263, 0.9484, 0.001263, 0.9484, 0.001263, 0.9484, 0.001263, 0.9484, 0.001263, 0.9484, 0.001263, 0.9484, 0.001263, 0.9484, 0.001263, 0.9484, 0.001263, 0.9484, 0.001263, 0.9484, 0.001263, 0.9484, 0.001263, 0.9484, 0.001263, 0.9484, 0.001263, 0.9484, 0.001263, 0.9484, 0.001263, 0.9484, 0.001263, 0.9484, 0.001263, 0.9484, 0.001263, 0.9484, 0.0742, 0.0001159, 0.001761, 0.9431, 0.001761, 0.9431, 0.0742, 0.0001159, 0.001761, 0.9431, 0.001302, 0.9431, 0.001302, 0.9431, 0.001761, 0.9431, 0.0742, 0.0001159, 0.001761, 0.9431, 0.001761, 0.9431, 0.0742, 0.0001159, 0.07418, 0.000122, 0.07364, 9.376e-05, 0.07364, 9.376e-05, 0.07418, 0.000122, 0.001761, 0.9431, 0.001302, 0.9431, 0.001302, 0.9431, 0.001761, 0.9431, 0.07364, 9.376e-05, 0.0742, 0.0001159, 0.0742, 0.0001159, 0.07364, 9.376e-05, 0.07364, 9.376e-05, 0.001302, 0.9431, 0.00173, 0.9431, 0.07418, 0.000122, 0.0742, 0.0001159, 0.001761, 0.9431, 0.001302, 0.9431, 0.07364, 9.376e-05, 0.07418, 0.000122, 0.07364, 9.376e-05, 0.07364, 9.376e-05, 0.07418, 0.000122, 0.07364, 9.376e-05, 0.0742, 0.0001159, 0.0742, 0.0001159, 0.07364, 9.376e-05, 0.001302, 0.9431, 0.00173, 0.9431, 0.00173, 0.9431, 0.001302, 0.9431, 0.00173, 0.9431, 0.07418, 0.000122, 0.07418, 0.000122, 0.00173, 0.9431, 0.001302, 0.9431, 0.001761, 0.9431, 0.001761, 0.9431, 0.001302, 0.9431, 0.0, 0.0, 0.0, 0.0, 0.0, 0.0, 0.0, 0.0, 0.001761, 0.9431, 0.0005326, 0.9606, 0.0005326, 0.9606, 0.001761, 0.9431, 3.111e-05, 0.9606, 0.00173, 0.9431, 0.00173, 0.9431, 3.111e-05, 0.9606, 0.001302, 0.9431, 0.001761, 0.9431, 0.001761, 0.9431, 0.001302, 0.9431, 0.0, 0.0, 0.0, 0.0, 0.0, 0.0, 0.0, 0.0, 0.001161, 0.948, 0.00109, 0.9481, 0.00149, 0.9432, 0.001353, 0.9431, 0.00109, 0.9481, 0.00149, 0.9432, 0.00149, 0.9432, 0.00109, 0.9481, 0.001161, 0.948, 0.00109, 0.9481, 0.00109, 0.9481, 0.001161, 0.948, 0.001353, 0.9431, 0.001161, 0.948, 0.001161, 0.948, 0.001353, 0.9431, 0.00149, 0.9432, 0.00109, 0.9481, 0.00109, 0.9481, 0.00149, 0.9432, 0.00173, 0.9431, 0.001302, 0.9431, 0.001302, 0.9431, 0.00173, 0.9431, 0.00149, 0.9432, 0.00109, 0.9481, 0.00109, 0.9481, 0.00149, 0.9432, 0.0005119, 0.9606, 0.00149, 0.9432, 0.00149, 0.9432, 0.0005119, 0.9606, 0.001761, 0.9431, 0.0005326, 0.9606, 0.0005326, 0.9606, 0.001761, 0.9431, 0.0, 0.0, 0.0, 0.0, 0.0, 0.0, 0.0, 0.0, 0.0002134, 0.9605, 0.001302, 0.9431, 0.001302, 0.9431, 0.0002134, 0.9605, 0.0, 0.0, 0.0, 0.0, 0.0, 0.0, 0.0, 0.0, 0.0, 0.0, 0.0, 0.0, 0.0, 0.0, 0.0, 0.0, 0.0002134, 0.9605, 0.001302, 0.9431, 0.001302, 0.9431, 0.0002134, 0.9605, 0.00173, 0.9431, 0.001302, 0.9431, 0.001302, 0.9431, 0.00173, 0.9431, 0.0002134, 0.9605, 0.001302, 0.9431, 0.001302, 0.9431, 0.0002134, 0.9605, 0.0, 0.0, 0.0, 0.0, 0.0, 0.0, 0.0, 0.0, 0.001302, 0.9431, 0.0002134, 0.9605, 0.0002134, 0.9605, 0.001302, 0.9431, 0.0005119, 0.9606, 0.00149, 0.9432, 0.00149, 0.9432, 0.0005119, 0.9606, 0.001302, 0.9431, 0.001761, 0.9431, 0.001761, 0.9431, 0.001302, 0.9431, 0.001761, 0.9431, 0.0005326, 0.9606, 0.0005326, 0.9606, 0.001761, 0.9431, 0.00109, 0.9481, 0.0005428, 0.9603, 0.0005428, 0.9603, 0.00109, 0.9481, 3.111e-05, 0.9606, 0.00173, 0.9431, 0.00173, 0.9431, 3.111e-05, 0.9606, 0.0, 0.0, 0.0, 0.0, 0.0, 0.0, 0.0, 0.0, 0.0, 0.0, 0.0, 0.0, 0.0, 0.0, 0.0, 0.0, 0.0, 0.0, 0.0, 0.0, 0.0, 0.0, 0.0, 0.0, 0.00149, 0.9432, 0.00109, 0.9481, 0.00109, 0.9481, 0.00149, 0.9432, 0.0, 0.0, 0.0, 0.0, 0.0, 0.0, 0.0, 0.0, 0.0005119, 0.9606, 0.00149, 0.9432, 0.00149, 0.9432, 0.0005119, 0.9606, 0.001302, 0.9431, 0.001761, 0.9431, 0.001761, 0.9431, 0.001302, 0.9431, 0.001302, 0.9431, 0.0002134, 0.9605, 0.0002134, 0.9605, 0.001302, 0.9431, 0.001761, 0.9431, 0.0005326, 0.9606, 0.0005326, 0.9606, 0.001761, 0.9431, 0.00109, 0.9481, 0.0005428, 0.9603, 0.0005428, 0.9603, 0.00109, 0.9481, 3.111e-05, 0.9606, 0.00173, 0.9431, 0.00173, 0.9431, 3.111e-05, 0.9606, 0.0, 0.0, 0.0, 0.0, 0.0, 0.0, 0.0, 0.0, 0.00149, 0.9432, 0.00109, 0.9481, 0.00109, 0.9481, 0.00149, 0.9432, 0.001302, 0.9431, 0.001761, 0.9431, 0.001761, 0.9431, 0.001302, 0.9431, 0.0005858, 0.9555, 0.001401, 0.9481, 0.001401, 0.9481, 0.0005858, 0.9555, 0.00173, 0.9431, 0.001302, 0.9431, 0.001302, 0.9431, 0.00173, 0.9431, 0.0002134, 0.9605, 0.001302, 0.9431, 0.001302, 0.9431, 0.0002134, 0.9605, 0.001761, 0.9431, 0.0005326, 0.9606, 0.0005326, 0.9606, 0.001761, 0.9431, 0.001302, 0.9431, 0.0002134, 0.9605, 0.0002134, 0.9605, 0.001302, 0.9431, 0.0005858, 0.9555, 0.001401, 0.9481, 0.001401, 0.9481, 0.0005858, 0.9555, 0.0, 0.0, 0.0, 0.0, 0.0, 0.0, 0.0, 0.0, 3.111e-05, 0.9606, 0.00173, 0.9431, 0.00173, 0.9431, 3.111e-05, 0.9606, 0.001401, 0.9481, 0.001782, 0.9431, 0.001782, 0.9431, 0.001401, 0.9481, 0.0002134, 0.9605, 0.001302, 0.9431, 0.001302, 0.9431, 0.0002134, 0.9605, 0.00173, 0.9431, 0.001302, 0.9431, 0.001302, 0.9431, 0.00173, 0.9431, 0.001302, 0.9431, 0.001761, 0.9431, 0.001761, 0.9431, 0.001302, 0.9431, 0.001782, 0.9431, 5.194e-05, 0.9606, 5.194e-05, 0.9606, 0.001782, 0.9431, 0.0005119, 0.9606, 0.00149, 0.9432, 0.00149, 0.9432, 0.0005119, 0.9606, 0.00109, 0.9481, 0.0005428, 0.9603, 0.0005428, 0.9603, 0.00109, 0.9481, 0.0005428, 0.9603, 0.0005119, 0.9606, 0.0005119, 0.9606, 0.0005428, 0.9603, 0.001401, 0.9481, 0.001401, 0.9481, 0.0005858, 0.9555, 0.0005858, 0.9555, 0.001782, 0.9431, 0.001782, 0.9431, 0.001401, 0.9481, 0.001401, 0.9481, 5.194e-05, 0.9606, 5.194e-05, 0.9606, 0.001782, 0.9431, 0.001782, 0.9431, 0.0005858, 0.9555, 0.0005858, 0.9555, 5.194e-05, 0.9606, 5.194e-05, 0.9606, 0.001782, 0.9431, 5.194e-05, 0.9606, 5.194e-05, 0.9606, 0.001782, 0.9431, 0.0002134, 0.9605, 0.0002134, 0.9605, 0.001302, 0.9431, 0.001302, 0.9431, 3.111e-05, 0.9606, 3.111e-05, 0.9606, 0.0002134, 0.9605, 0.0002134, 0.9605, 0.00173, 0.9431, 0.00173, 0.9431, 3.111e-05, 0.9606, 3.111e-05, 0.9606, 0.001302, 0.9431, 0.001302, 0.9431, 0.00173, 0.9431, 0.00173, 0.9431, 0.001761, 0.9431, 0.0005326, 0.9606, 0.0005326, 0.9606, 0.001761, 0.9431, 0.0005428, 0.9603, 0.0005428, 0.9603, 0.00109, 0.9481, 0.00109, 0.9481, 0.0005119, 0.9606, 0.0005119, 0.9606, 0.0005428, 0.9603, 0.0005428, 0.9603, 0.00149, 0.9432, 0.00149, 0.9432, 0.0005119, 0.9606, 0.0005119, 0.9606, 0.00109, 0.9481, 0.00109, 0.9481, 0.00149, 0.9432, 0.00149, 0.9432, 0.0002134, 0.9605, 3.111e-05, 0.9606, 3.111e-05, 0.9606, 0.0002134, 0.9605, 0.0005326, 0.9606, 0.0005326, 0.9606, 0.001761, 0.9431, 0.001761, 0.9431, 0.0002134, 0.9605, 0.0002134, 0.9605, 0.0005326, 0.9606, 0.0005326, 0.9606, 0.001302, 0.9431, 0.001302, 0.9431, 0.0002134, 0.9605, 0.0002134, 0.9605, 0.001761, 0.9431, 0.001761, 0.9431, 0.001302, 0.9431, 0.001302, 0.9431, 3.111e-05, 0.9606, 0.00173, 0.9431, 0.00173, 0.9431, 3.111e-05, 0.9606, 0.0005326, 0.9606, 0.0002134, 0.9605, 0.0002134, 0.9605, 0.0005326, 0.9606, 5.194e-05, 0.9606, 0.0005858, 0.9555, 0.0005858, 0.9555, 5.194e-05, 0.9606, 0.0005119, 0.9606, 0.00149, 0.9432, 0.00149, 0.9432, 0.0005119, 0.9606, 0.00173, 0.9431, 0.001302, 0.9431, 0.001302, 0.9431, 0.00173, 0.9431, 0.0002134, 0.9605, 0.001302, 0.9431, 0.001302, 0.9431, 0.0002134, 0.9605, 0.00149, 0.9432, 0.00109, 0.9481, 0.00109, 0.9481, 0.00149, 0.9432, 0.001302, 0.9431, 0.001761, 0.9431, 0.001761, 0.9431, 0.001302, 0.9431, 0.0005858, 0.9555, 0.001401, 0.9481, 0.001401, 0.9481, 0.0005858, 0.9555, 0.001302, 0.9431, 0.0002134, 0.9605, 0.0002134, 0.9605, 0.001302, 0.9431, 0.001401, 0.9481, 0.001782, 0.9431, 0.001782, 0.9431, 0.001401, 0.9481, 0.00109, 0.9481, 0.0005428, 0.9603, 0.0005428, 0.9603, 0.00109, 0.9481, 0.001302, 0.9431, 0.0002134, 0.9605, 0.0002134, 0.9605, 0.001302, 0.9431, 0.00109, 0.9481, 0.0005428, 0.9603, 0.0005119, 0.9606, 0.00149, 0.9432, 0.001302, 0.9431, 0.001761, 0.9431, 0.001761, 0.9431, 0.001302, 0.9431, 0.0005858, 0.9555, 0.001401, 0.9481, 0.001782, 0.9431, 5.194e-05, 0.9606, 0.00109, 0.9481, 0.0005428, 0.9603, 0.0005428, 0.9603, 0.00109, 0.9481, 0.001401, 0.9481, 0.001782, 0.9431, 0.001782, 0.9431, 0.001401, 0.9481, 0.0005428, 0.9603, 0.0005119, 0.9606, 0.0005119, 0.9606, 0.0005428, 0.9603, 0.001782, 0.9431, 5.194e-05, 0.9606, 5.194e-05, 0.9606, 0.001782, 0.9431, 0.0005119, 0.9606, 0.00149, 0.9432, 0.00149, 0.9432, 0.0005119, 0.9606, 5.194e-05, 0.9606, 0.0005858, 0.9555, 0.0005858, 0.9555, 5.194e-05, 0.9606, 0.00149, 0.9432, 0.00109, 0.9481, 0.00109, 0.9481, 0.00149, 0.9432, 0.001302, 0.9431, 0.0002134, 0.9605, 0.0002134, 0.9605, 0.001302, 0.9431, 0.001761, 0.9431, 0.0005326, 0.9606, 0.0005326, 0.9606, 0.001761, 0.9431, 0.0002134, 0.9605, 3.111e-05, 0.9606, 3.111e-05, 0.9606, 0.0002134, 0.9605, 0.0005326, 0.9606, 0.0002134, 0.9605, 0.0002134, 0.9605, 0.0005326, 0.9606, 3.111e-05, 0.9606, 0.00173, 0.9431, 0.00173, 0.9431, 3.111e-05, 0.9606, 1.0, 0.0, 1.0, 1.0, 1.0, 1.0, 1.0, 0.0, 2.05, -1.173, 1.05, -1.173, 1.05, -1.173, 2.05, -1.173, 1.0, 0.0, 1.0, 1.0, 1.0, 1.0, 1.0, 0.0, 0.0, 1.0, 0.0, 0.0, 0.0, 0.0, 0.0, 1.0, 1.087, 1.981, 2.088, 1.981, 2.088, 1.981, 1.087, 1.981, 2.088, 1.981, 1.087, 1.981, 1.087, 1.981, 2.088, 1.981, 2.05, -1.173, 1.05, -1.173, 1.05, -1.173, 2.05, -1.173, 0.0, 1.0, 0.0, 0.0, 0.0, 0.0, 0.0, 1.0, 0.0, 1.0, 0.0, 0.0, 0.0, 0.0, 0.0, 1.0, 0.0, 1.0, 0.0, 0.0, 0.0, 0.0, 0.0, 1.0, -0.4437, -0.0375, 0.5562, -0.0375, 0.5562, -0.0375, -0.4437, -0.0375, 1.087, 1.981, 2.088, 1.981, 2.088, 1.981, 1.087, 1.981, 1.0, 0.0, 1.0, 1.0, 1.0, 1.0, 1.0, 0.0, 2.088, 1.981, 1.087, 1.981, 1.087, 1.981, 2.088, 1.981, 0.0, 1.0, 0.0, 0.0, 0.0, 0.0, 0.0, 1.0, 0.0, 1.0, 0.0, 0.0, 0.0, 0.0, 0.0, 1.0, 0.0, 1.0, 0.0, 0.0, 0.0, 0.0, 0.0, 1.0, 0.5562, -0.0375, -0.4437, -0.0375, -0.4437, -0.0375, 0.5562, -0.0375, 2.05, -1.173, 1.05, -1.173, 1.05, -1.173, 2.05, -1.173, 1.0, 0.0, 1.0, 1.0, 1.0, 1.0, 1.0, 0.0, -0.4437, -0.0375, 0.5562, -0.0375, 0.5562, -0.0375, -0.4437, -0.0375, 1.087, 1.981, 2.088, 1.981, 2.088, 1.981, 1.087, 1.981, 1.0, 0.0, 1.0, 1.0, 1.0, 1.0, 1.0, 0.0, 2.088, 1.981, 1.087, 1.981, 1.087, 1.981, 2.088, 1.981, 1.0, 0.0, 1.0, 1.0, 1.0, 1.0, 1.0, 0.0, 1.087, 1.981, 2.088, 1.981, 2.088, 1.981, 1.087, 1.981, 0.5562, -1.038, -0.4437, -1.038, -0.4437, -1.038, 0.5562, -1.038, 2.05, -1.173, 1.05, -1.173, 1.05, -1.173, 2.05, -1.173, -0.4437, -0.0375, 0.5562, -0.0375, 0.5562, -0.0375, -0.4437, -0.0375, 0.5562, -1.038, -0.4437, -1.038, -0.4437, -1.038, 0.5562, -1.038, 2.088, 1.981, 1.087, 1.981, 1.087, 1.981, 2.088, 1.981, 1.0, 0.0, 1.0, 1.0, 1.0, 1.0, 1.0, 0.0, 1.0, 0.0, 1.0, 1.0, 1.0, 1.0, 1.0, 0.0, 1.0, 0.0, 1.0, 1.0, 1.0, 1.0, 1.0, 0.0, 0.0, 1.0, 0.0, 0.0, 0.0, 0.0, 0.0, 1.0, 1.0, 0.0, 1.0, 1.0, 1.0, 1.0, 1.0, 0.0, -0.4437, -1.038, 0.5562, -1.038, 0.5562, -1.038, -0.4437, -1.038, 2.05, -1.173, 1.05, -1.173, 1.05, -1.173, 2.05, -1.173, 0.0, 1.0, 0.0, 0.0, 0.0, 0.0, 0.0, 1.0, 1.087, 1.981, 2.088, 1.981, 2.088, 1.981, 1.087, 1.981, -0.4437, -0.0375, -0.4437, -0.0375, 0.5562, -0.0375, 0.5562, -0.0375, 0.5562, -0.0375, 0.5562, -0.0375, 0.5562, -1.038, 0.5562, -1.038, 0.5562, -1.038, 0.5562, -1.038, -0.4437, -1.038, -0.4437, -1.038, 1.05, -1.173, 2.05, -1.173, 2.05, -1.173, 1.05, -1.173, 0.0, 1.0, 0.0, 0.0, 0.0, 0.0, 0.0, 1.0, 0.0, 1.0, 0.0, 0.0, 0.0, 0.0, 0.0, 1.0, 0.0, 1.0, 0.0, 0.0, 0.0, 0.0, 0.0, 1.0, -0.4437, -1.038, 0.5562, -1.038, 0.5562, -1.038, -0.4437, -1.038, -0.4437, -0.0375, 0.5562, -0.0375, 0.5562, -0.0375, -0.4437, -0.0375, 0.5562, -0.0375, -0.4437, -0.0375, -0.4437, -0.0375, 0.5562, -0.0375, 2.088, 1.981, 1.087, 1.981, 1.087, 1.981, 2.088, 1.981, 1.0, 0.0, 1.0, 1.0, 1.0, 1.0, 1.0, 0.0, 1.0, 0.0, 1.0, 1.0, 1.0, 1.0, 1.0, 0.0, 0.0, 1.0, 0.0, 0.0, 0.0, 0.0, 0.0, 1.0, 1.0, 0.0, 1.0, 1.0, 1.0, 1.0, 1.0, 0.0, 1.05, -1.173, 2.05, -1.173, 2.05, -1.173, 1.05, -1.173, 0.5562, -1.038, 0.5562, -1.038, -0.4437, -1.038, -0.4437, -1.038, 0.5562, -0.0375, 0.5562, -0.0375, 0.5562, -1.038, 0.5562, -1.038, -0.4437, -0.0375, -0.4437, -0.0375, 0.5562, -0.0375, 0.5562, -0.0375, -0.4437, -1.038, -0.4437, -1.038, -0.4437, -0.0375, -0.4437, -0.0375, 2.05, -1.173, 2.05, -1.173, 1.05, -1.173, 1.05, -1.173, 2.05, -0.1727, 2.05, -0.1727, 2.05, -1.173, 2.05, -1.173, 1.05, -0.1727, 1.05, -0.1727, 2.05, -0.1727, 2.05, -0.1727, 1.05, -1.173, 1.05, -1.173, 1.05, -0.1727, 1.05, -0.1727, 2.088, 0.9813, 2.088, 0.9813, 1.087, 0.9813, 1.087, 0.9813, 2.088, 1.981, 2.088, 1.981, 2.088, 0.9813, 2.088, 0.9813, 1.087, 1.981, 1.087, 1.981, 2.088, 1.981, 2.088, 1.981, 1.087, 0.9813, 1.087, 0.9813, 1.087, 1.981, 1.087, 1.981, 2.084, -0.09688, 2.084, -0.09688, 1.084, -0.09688, 1.084, -0.09688, 2.084, 0.9031, 2.084, 0.9031, 2.084, -0.09688, 2.084, -0.09688, 1.084, 0.9031, 1.084, 0.9031, 2.084, 0.9031, 2.084, 0.9031, 1.084, -0.09688, 1.084, -0.09688, 1.084, 0.9031, 1.084, 0.9031, -0.4437, -1.038, -0.4437, -1.038, -0.4437, -0.0375, -0.4437, -0.0375, -0.4437, -1.038, 0.5562, -1.038, 0.5562, -1.038, -0.4437, -1.038, 2.05, -1.173, 2.05, -1.173, 1.05, -1.173, 1.05, -1.173, 2.05, -0.1727, 2.05, -0.1727, 2.05, -1.173, 2.05, -1.173, 1.05, -0.1727, 1.05, -0.1727, 2.05, -0.1727, 2.05, -0.1727, 1.05, -1.173, 1.05, -1.173, 1.05, -0.1727, 1.05, -0.1727, 1.084, -0.09688, 2.084, -0.09688, 2.084, -0.09688, 1.084, -0.09688, 2.088, 0.9813, 2.088, 0.9813, 1.087, 0.9813, 1.087, 0.9813, 2.088, 1.981, 2.088, 1.981, 2.088, 0.9813, 2.088, 0.9813, 1.087, 1.981, 1.087, 1.981, 2.088, 1.981, 2.088, 1.981, 1.087, 0.9813, 1.087, 0.9813, 1.087, 1.981, 1.087, 1.981, 2.084, 0.9031, 1.084, 0.9031, 1.084, 0.9031, 2.084, 0.9031, 2.084, -0.09688, 2.084, -0.09688, 1.084, -0.09688, 1.084, -0.09688, 2.084, 0.9031, 2.084, 0.9031, 2.084, -0.09688, 2.084, -0.09688, 1.084, 0.9031, 1.084, 0.9031, 2.084, 0.9031, 2.084, 0.9031, 1.084, -0.09688, 1.084, -0.09688, 1.084, 0.9031, 1.084, 0.9031, 0.00173, 0.9431, 0.001302, 0.9431, 0.001302, 0.9431, 0.00173, 0.9431, 0.0005326, 0.9606, 0.0002134, 0.9605, 0.0002134, 0.9605, 0.0005326, 0.9606, 0.0005326, 0.9606, 0.0002134, 0.9605, 0.0002134, 0.9605, 0.0005326, 0.9606, 0.00173, 0.9431, 0.001302, 0.9431, 0.001302, 0.9431, 0.00173, 0.9431, 0.0002134, 0.9605, 3.111e-05, 0.9606, 3.111e-05, 0.9606, 0.0002134, 0.9605, 0.0002134, 0.9605, 0.001302, 0.9431, 0.001302, 0.9431, 0.0002134, 0.9605, 0.001761, 0.9431, 0.0005326, 0.9606, 0.0005326, 0.9606, 0.001761, 0.9431, 3.111e-05, 0.9606, 0.00173, 0.9431, 0.00173, 0.9431, 3.111e-05, 0.9606, 0.001302, 0.9431, 0.001761, 0.9431, 0.001761, 0.9431, 0.001302, 0.9431, 0.001302, 0.9431, 0.0002134, 0.9605, 0.0002134, 0.9605, 0.001302, 0.9431, 0.0002134, 0.9605, 3.111e-05, 0.9606, 3.111e-05, 0.9606, 0.0002134, 0.9605, 0.0002134, 0.9605, 0.001302, 0.9431, 0.001302, 0.9431, 0.0002134, 0.9605, 0.001761, 0.9431, 0.0005326, 0.9606, 0.0005326, 0.9606, 0.001761, 0.9431, 3.111e-05, 0.9606, 0.00173, 0.9431, 0.00173, 0.9431, 3.111e-05, 0.9606, 0.001302, 0.9431, 0.0002134, 0.9605, 0.0002134, 0.9605, 0.001302, 0.9431, 0.001302, 0.9431, 0.001761, 0.9431, 0.001761, 0.9431, 0.001302, 0.9431, 0.001761, 0.9431, 0.0005326, 0.9606, 0.0005326, 0.9606, 0.001761, 0.9431, 0.0002134, 0.9605, 0.001302, 0.9431, 0.001302, 0.9431, 0.0002134, 0.9605, 0.0005326, 0.9606, 0.0002134, 0.9605, 0.0002134, 0.9605, 0.0005326, 0.9606, 0.00173, 0.9431, 0.001302, 0.9431, 0.001302, 0.9431, 0.00173, 0.9431, 0.0002134, 0.9605, 3.111e-05, 0.9606, 3.111e-05, 0.9606, 0.0002134, 0.9605, 0.0002134, 0.9605, 0.001302, 0.9431, 0.001302, 0.9431, 0.0002134, 0.9605, 0.001761, 0.9431, 0.0005326, 0.9606, 0.0005326, 0.9606, 0.001761, 0.9431, 3.111e-05, 0.9606, 0.00173, 0.9431, 0.00173, 0.9431, 3.111e-05, 0.9606, 0.0002134, 0.9605, 0.001302, 0.9431, 0.001302, 0.9431, 0.0002134, 0.9605, 0.0002134, 0.9605, 3.111e-05, 0.9606, 3.111e-05, 0.9606, 0.0002134, 0.9605, 3.111e-05, 0.9606, 0.00173, 0.9431, 0.00173, 0.9431, 3.111e-05, 0.9606, 0.001302, 0.9431, 0.0002134, 0.9605, 0.0002134, 0.9605, 0.001302, 0.9431, 0.001302, 0.9431, 0.001761, 0.9431, 0.001761, 0.9431, 0.001302, 0.9431, 0.0005326, 0.9606, 0.0002134, 0.9605, 0.0002134, 0.9605, 0.0005326, 0.9606, 0.00173, 0.9431, 0.001302, 0.9431, 0.001302, 0.9431, 0.00173, 0.9431, 0.0002134, 0.9605, 3.111e-05, 0.9606, 3.111e-05, 0.9606, 0.0002134, 0.9605, 0.001761, 0.9431, 0.0005326, 0.9606, 0.0002134, 0.9605, 0.001302, 0.9431, 0.001302, 0.9431, 0.0002134, 0.9605, 3.111e-05, 0.9606, 0.00173, 0.9431, 0.001761, 0.9431, 0.0005326, 0.9606, 0.0005326, 0.9606, 0.001761, 0.9431, 3.111e-05, 0.9606, 0.00173, 0.9431, 0.00173, 0.9431, 3.111e-05, 0.9606, 0.001302, 0.9431, 0.0002134, 0.9605, 0.0002134, 0.9605, 0.001302, 0.9431, 0.001302, 0.9431, 0.001761, 0.9431, 0.001761, 0.9431, 0.001302, 0.9431, 0.0005326, 0.9606, 0.0002134, 0.9605, 0.0002134, 0.9605, 0.0005326, 0.9606, 0.00173, 0.9431, 0.001302, 0.9431, 0.001302, 0.9431, 0.00173, 0.9431, 1.084, -0.09688, 2.084, -0.09688, 2.084, -0.09688, 1.084, -0.09688, 1.087, 1.981, 1.087, 0.9813, 1.087, 0.9813, 1.087, 1.981, 2.088, 1.981, 1.087, 1.981, 1.087, 1.981, 2.088, 1.981, 1.084, 0.9031, 1.084, -0.09688, 1.084, -0.09688, 1.084, 0.9031, 1.087, 0.9813, 2.088, 0.9813, 2.088, 0.9813, 1.087, 0.9813, 2.084, -0.09688, 2.084, 0.9031, 2.084, 0.9031, 2.084, -0.09688, 1.087, 1.981, 1.087, 0.9813, 1.087, 0.9813, 1.087, 1.981, 2.088, 0.9813, 2.088, 1.981, 2.088, 1.981, 2.088, 0.9813, 2.088, 1.981, 1.087, 1.981, 1.087, 1.981, 2.088, 1.981, 2.088, 0.9813, 2.088, 0.9813, 1.087, 0.9813, 1.087, 0.9813, 2.088, 1.981, 2.088, 1.981, 2.088, 0.9813, 2.088, 0.9813, 1.087, 1.981, 1.087, 1.981, 2.088, 1.981, 2.088, 1.981, 1.087, 0.9813, 1.087, 0.9813, 1.087, 1.981, 1.087, 1.981, 1.084, -0.09688, 2.084, -0.09688, 2.084, -0.09688, 1.084, -0.09688, 2.084, -0.09688, 2.084, -0.09688, 1.084, -0.09688, 1.084, -0.09688, 2.084, 0.9031, 2.084, 0.9031, 2.084, -0.09688, 2.084, -0.09688, 1.084, 0.9031, 1.084, 0.9031, 2.084, 0.9031, 2.084, 0.9031, 1.084, -0.09688, 1.084, -0.09688, 1.084, 0.9031, 1.084, 0.9031, 1.084, 0.9031, 1.084, -0.09688, 1.084, -0.09688, 1.084, 0.9031, 1.087, 0.9813, 2.088, 0.9813, 2.088, 0.9813, 1.087, 0.9813, 2.084, -0.09688, 2.084, 0.9031, 2.084, 0.9031, 2.084, -0.09688, 1.087, 1.981, 1.087, 0.9813, 1.087, 0.9813, 1.087, 1.981, 2.088, 0.9813, 2.088, 1.981, 2.088, 1.981, 2.088, 0.9813, 2.084, 0.9031, 1.084, 0.9031, 1.084, 0.9031, 2.084, 0.9031, -0.4437, -0.0375, -0.4437, -1.038, -0.4437, -1.038, -0.4437, -0.0375, 2.088, 1.981, 1.087, 1.981, 1.087, 1.981, 2.088, 1.981, 0.5562, -0.0375, -0.4437, -0.0375, -0.4437, -0.0375, 0.5562, -0.0375, 2.088, 0.9813, 2.088, 1.981, 2.088, 1.981, 2.088, 0.9813, 2.084, -0.09688, 2.084, 0.9031, 2.084, 0.9031, 2.084, -0.09688, 0.5562, -1.038, 0.5562, -0.0375, 0.5562, -0.0375, 0.5562, -1.038, 2.05, -1.173, 2.05, -0.1727, 2.05, -0.1727, 2.05, -1.173, 2.084, 0.9031, 1.084, 0.9031, 1.084, 0.9031, 2.084, 0.9031, 0.5562, -0.0375, -0.4437, -0.0375, -0.4437, -0.0375, 0.5562, -0.0375, 2.05, -0.1727, 1.05, -0.1727, 1.05, -0.1727, 2.05, -0.1727, 1.084, 0.9031, 1.084, -0.09688, 1.084, -0.09688, 1.084, 0.9031, -0.4437, -0.0375, -0.4437, -1.038, -0.4437, -1.038, -0.4437, -0.0375, 1.087, 0.9813, 2.088, 0.9813, 2.088, 0.9813, 1.087, 0.9813, 1.05, -0.1727, 1.05, -1.173, 1.05, -1.173, 1.05, -0.1727, 2.088, 0.9813, 2.088, 1.981, 2.088, 1.981, 2.088, 0.9813, 2.088, 1.981, 1.087, 1.981, 1.087, 1.981, 2.088, 1.981, 1.084, 0.9031, 1.084, -0.09688, 1.084, -0.09688, 1.084, 0.9031, -0.4437, -1.038, 0.5562, -1.038, 0.5562, -1.038, -0.4437, -1.038, 1.05, -0.1727, 1.05, -1.173, 1.05, -1.173, 1.05, -0.1727, 2.084, 0.9031, 1.084, 0.9031, 1.084, 0.9031, 2.084, 0.9031, 1.087, 1.981, 1.087, 0.9813, 1.087, 0.9813, 1.087, 1.981, 1.05, -1.173, 2.05, -1.173, 2.05, -1.173, 1.05, -1.173, 1.084, -0.09688, 2.084, -0.09688, 2.084, -0.09688, 1.084, -0.09688, 2.05, -1.173, 2.05, -0.1727, 2.05, -0.1727, 2.05, -1.173, 2.084, -0.09688, 2.084, 0.9031, 2.084, 0.9031, 2.084, -0.09688, 2.05, -0.1727, 1.05, -0.1727, 1.05, -0.1727, 2.05, -0.1727, 2.084, 0.9031, 1.084, 0.9031, 1.084, 0.9031, 2.084, 0.9031, 1.05, -0.1727, 1.05, -1.173, 1.05, -1.173, 1.05, -0.1727, -0.4437, -1.038, 0.5562, -1.038, 0.5562, -1.038, -0.4437, -1.038, 1.084, 0.9031, 1.084, -0.09688, 1.084, -0.09688, 1.084, 0.9031, 1.087, 0.9813, 2.088, 0.9813, 2.088, 0.9813, 1.087, 0.9813, 0.5562, -1.038, 0.5562, -0.0375, 0.5562, -0.0375, 0.5562, -1.038, 2.084, -0.09688, 2.084, 0.9031, 2.084, 0.9031, 2.084, -0.09688, 2.05, -1.173, 2.05, -0.1727, 2.05, -0.1727, 2.05, -1.173, 1.084, -0.09688, 2.084, -0.09688, 2.084, -0.09688, 1.084, -0.09688, 1.05, -1.173, 2.05, -1.173, 2.05, -1.173, 1.05, -1.173, 1.087, 0.9813, 2.088, 0.9813, 2.088, 0.9813, 1.087, 0.9813, 0.5562, -1.038, 0.5562, -0.0375, 0.5562, -0.0375, 0.5562, -1.038, 2.088, 0.9813, 2.088, 1.981, 2.088, 1.981, 2.088, 0.9813, 0.5562, -0.0375, -0.4437, -0.0375, -0.4437, -0.0375, 0.5562, -0.0375, 2.088, 1.981, 1.087, 1.981, 1.087, 1.981, 2.088, 1.981, -0.4437, -0.0375, -0.4437, -1.038, -0.4437, -1.038, -0.4437, -0.0375, 1.087, 1.981, 1.087, 0.9813, 1.087, 0.9813, 1.087, 1.981, 1.05, -1.173, 2.05, -1.173, 2.05, -1.173, 1.05, -1.173, 1.084, -0.09688, 2.084, -0.09688, 2.084, -0.09688, 1.084, -0.09688, 2.05, -1.173, 2.05, -0.1727, 2.05, -0.1727, 2.05, -1.173, 2.084, -0.09688, 2.084, 0.9031, 2.084, 0.9031, 2.084, -0.09688, 2.05, -0.1727, 1.05, -0.1727, 1.05, -0.1727, 2.05, -0.1727, -0.4437, -0.0375, -0.4437, -1.038, -0.4437, -1.038, -0.4437, -0.0375, 1.087, 0.9813, 2.088, 0.9813, 2.088, 0.9813, 1.087, 0.9813, 1.084, 0.9031, 1.084, -0.09688, 1.084, -0.09688, 1.084, 0.9031, 0.5562, -0.0375, -0.4437, -0.0375, -0.4437, -0.0375, 0.5562, -0.0375, 2.05, -0.1727, 1.05, -0.1727, 1.05, -0.1727, 2.05, -0.1727, 2.084, 0.9031, 1.084, 0.9031, 1.084, 0.9031, 2.084, 0.9031, 1.05, -0.1727, 1.05, -1.173, 1.05, -1.173, 1.05, -0.1727, -0.4437, -1.038, 0.5562, -1.038, 0.5562, -1.038, -0.4437, -1.038, 1.084, 0.9031, 1.084, -0.09688, 1.084, -0.09688, 1.084, 0.9031, 1.087, 0.9813, 2.088, 0.9813, 2.088, 0.9813, 1.087, 0.9813, 0.5562, -1.038, 0.5562, -0.0375, 0.5562, -0.0375, 0.5562, -1.038, 2.088, 0.9813, 2.088, 1.981, 2.088, 1.981, 2.088, 0.9813, 0.5562, -0.0375, -0.4437, -0.0375, -0.4437, -0.0375, 0.5562, -0.0375, 2.088, 1.981, 1.087, 1.981, 1.087, 1.981, 2.088, 1.981, -0.4437, -0.0375, -0.4437, -1.038, -0.4437, -1.038, -0.4437, -0.0375, 1.087, 1.981, 1.087, 0.9813, 1.087, 0.9813, 1.087, 1.981, 1.084, -0.09688, 2.084, -0.09688, 2.084, -0.09688, 1.084, -0.09688, 0.5562, -1.038, 0.5562, -1.038, -0.4437, -1.038, -0.4437, -1.038, 0.5562, -0.0375, 0.5562, -0.0375, 0.5562, -1.038, 0.5562, -1.038, -0.4437, -0.0375, -0.4437, -0.0375, 0.5562, -0.0375, 0.5562, -0.0375, -0.4437, -1.038, -0.4437, -1.038, -0.4437, -0.0375, -0.4437, -0.0375, 0.5562, -1.038, 0.5562, -0.0375, 0.5562, -0.0375, 0.5562, -1.038, 2.05, -1.173, 2.05, -1.173, 1.05, -1.173, 1.05, -1.173, 2.05, -0.1727, 2.05, -0.1727, 2.05, -1.173, 2.05, -1.173, 1.05, -0.1727, 1.05, -0.1727, 2.05, -0.1727, 2.05, -0.1727, 1.05, -1.173, 1.05, -1.173, 1.05, -0.1727, 1.05, -0.1727, 1.05, -1.173, 2.05, -1.173, 2.05, -1.173, 1.05, -1.173, 2.084, -0.09688, 2.084, -0.09688, 1.084, -0.09688, 1.084, -0.09688, 2.084, 0.9031, 2.084, 0.9031, 2.084, -0.09688, 2.084, -0.09688, 1.084, 0.9031, 1.084, 0.9031, 2.084, 0.9031, 2.084, 0.9031, 1.084, -0.09688, 1.084, -0.09688, 1.084, 0.9031, 1.084, 0.9031, -0.4437, -1.038, 0.5562, -1.038, 0.5562, -1.038, -0.4437, -1.038, 2.088, 0.9813, 2.088, 0.9813, 1.087, 0.9813, 1.087, 0.9813, 2.088, 1.981, 2.088, 1.981, 2.088, 0.9813, 2.088, 0.9813, 1.087, 1.981, 1.087, 1.981, 2.088, 1.981, 2.088, 1.981, 1.087, 0.9813, 1.087, 0.9813, 1.087, 1.981, 1.087, 1.981, 2.05, -1.173, 2.05, -0.1727, 2.05, -0.1727, 2.05, -1.173, 1.087, 0.9813, 2.088, 0.9813, 2.088, 0.9813, 1.087, 0.9813, 0.5562, -0.0375, -0.4437, -0.0375, -0.4437, -0.0375, 0.5562, -0.0375, 2.084, -0.09688, 2.084, 0.9031, 2.084, 0.9031, 2.084, -0.09688, 2.05, -0.1727, 1.05, -0.1727, 1.05, -0.1727, 2.05, -0.1727, 2.088, 0.9813, 2.088, 1.981, 2.088, 1.981, 2.088, 0.9813, -0.4437, -0.0375, -0.4437, -1.038, -0.4437, -1.038, -0.4437, -0.0375, 2.084, 0.9031, 1.084, 0.9031, 1.084, 0.9031, 2.084, 0.9031, 1.05, -0.1727, 1.05, -1.173, 1.05, -1.173, 1.05, -0.1727, 2.088, 1.981, 1.087, 1.981, 1.087, 1.981, 2.088, 1.981, 1.084, 0.9031, 1.084, -0.09688, 1.084, -0.09688, 1.084, 0.9031, 1.087, 1.981, 1.087, 0.9813, 1.087, 0.9813, 1.087, 1.981, 2.05, -1.173, 2.05, -0.1727, 2.05, -0.1727, 2.05, -1.173, 2.088, 0.9813, 2.088, 0.9813, 1.087, 0.9813, 1.087, 0.9813, 2.088, 1.981, 2.088, 1.981, 2.088, 0.9813, 2.088, 0.9813, 1.087, 1.981, 1.087, 1.981, 2.088, 1.981, 2.088, 1.981, 1.087, 0.9813, 1.087, 0.9813, 1.087, 1.981, 1.087, 1.981, 2.088, 1.981, 1.087, 1.981, 1.087, 1.981, 2.088, 1.981, 2.084, -0.09688, 2.084, -0.09688, 1.084, -0.09688, 1.084, -0.09688, 2.084, 0.9031, 2.084, 0.9031, 2.084, -0.09688, 2.084, -0.09688, 1.084, 0.9031, 1.084, 0.9031, 2.084, 0.9031, 2.084, 0.9031, 1.084, -0.09688, 1.084, -0.09688, 1.084, 0.9031, 1.084, 0.9031, -0.4437, -1.038, 0.5562, -1.038, 0.5562, -1.038, -0.4437, -1.038, 2.05, -1.173, 2.05, -1.173, 1.05, -1.173, 1.05, -1.173, 2.05, -0.1727, 2.05, -0.1727, 2.05, -1.173, 2.05, -1.173, 1.05, -0.1727, 1.05, -0.1727, 2.05, -0.1727, 2.05, -0.1727, 1.05, -1.173, 1.05, -1.173, 1.05, -0.1727, 1.05, -0.1727, 2.084, -0.09688, 2.084, 0.9031, 2.084, 0.9031, 2.084, -0.09688, 0.5562, -1.038, 0.5562, -1.038, -0.4437, -1.038, -0.4437, -1.038, 0.5562, -0.0375, 0.5562, -0.0375, 0.5562, -1.038, 0.5562, -1.038, -0.4437, -0.0375, -0.4437, -0.0375, 0.5562, -0.0375, 0.5562, -0.0375, -0.4437, -1.038, -0.4437, -1.038, -0.4437, -0.0375, -0.4437, -0.0375, 2.084, 0.9031, 1.084, 0.9031, 1.084, 0.9031, 2.084, 0.9031, 0.5562, -1.038, 0.5562, -0.0375, 0.5562, -0.0375, 0.5562, -1.038, 1.087, 1.981, 1.087, 0.9813, 1.087, 0.9813, 1.087, 1.981, 2.05, -0.1727, 1.05, -0.1727, 1.05, -0.1727, 2.05, -0.1727, 1.084, 0.9031, 1.084, -0.09688, 1.084, -0.09688, 1.084, 0.9031, 0.5562, -0.0375, -0.4437, -0.0375, -0.4437, -0.0375, 0.5562, -0.0375, 1.05, -0.1727, 1.05, -1.173, 1.05, -1.173, 1.05, -0.1727, -0.4437, -0.0375, -0.4437, -1.038, -0.4437, -1.038, -0.4437, -0.0375, 1.087, 0.9813, 2.088, 0.9813, 2.088, 0.9813, 1.087, 0.9813, 1.084, -0.09688, 2.084, -0.09688, 2.084, -0.09688, 1.084, -0.09688, 2.088, 0.9813, 2.088, 1.981, 2.088, 1.981, 2.088, 0.9813, 1.05, -1.173, 2.05, -1.173, 2.05, -1.173, 1.05, -1.173, 2.084, 0.9031, 1.084, 0.9031, 1.084, 0.9031, 2.084, 0.9031, 0.5562, -1.038, 0.5562, -0.0375, 0.5562, -0.0375, 0.5562, -1.038, 2.084, -0.09688, 2.084, 0.9031, 2.084, 0.9031, 2.084, -0.09688, -0.4437, -1.038, 0.5562, -1.038, 0.5562, -1.038, -0.4437, -1.038, 1.05, -1.173, 2.05, -1.173, 2.05, -1.173, 1.05, -1.173, 2.088, 0.9813, 2.088, 1.981, 2.088, 1.981, 2.088, 0.9813, 2.05, -1.173, 2.05, -0.1727, 2.05, -0.1727, 2.05, -1.173, 2.088, 1.981, 1.087, 1.981, 1.087, 1.981, 2.088, 1.981, 2.05, -0.1727, 1.05, -0.1727, 1.05, -0.1727, 2.05, -0.1727, 1.087, 1.981, 1.087, 0.9813, 1.087, 0.9813, 1.087, 1.981, 1.05, -0.1727, 1.05, -1.173, 1.05, -1.173, 1.05, -0.1727, 1.084, -0.09688, 2.084, -0.09688, 2.084, -0.09688, 1.084, -0.09688, -0.4437, -1.038, 0.5562, -1.038, 0.5562, -1.038, -0.4437, -1.038, 2.084, -0.09688, 2.084, 0.9031, 2.084, 0.9031, 2.084, -0.09688, 0.5562, -1.038, 0.5562, -0.0375, 0.5562, -0.0375, 0.5562, -1.038, 2.084, 0.9031, 1.084, 0.9031, 1.084, 0.9031, 2.084, 0.9031, 0.5562, -0.0375, -0.4437, -0.0375, -0.4437, -0.0375, 0.5562, -0.0375, 1.084, 0.9031, 1.084, -0.09688, 1.084, -0.09688, 1.084, 0.9031, 1.087, 0.9813, 2.088, 0.9813, 2.088, 0.9813, 1.087, 0.9813, -0.4437, -0.0375, -0.4437, -1.038, -0.4437, -1.038, -0.4437, -0.0375, 1.05, -1.173, 2.05, -1.173, 2.05, -1.173, 1.05, -1.173, 2.088, 0.9813, 2.088, 1.981, 2.088, 1.981, 2.088, 0.9813, 2.05, -1.173, 2.05, -0.1727, 2.05, -0.1727, 2.05, -1.173, 2.088, 1.981, 1.087, 1.981, 1.087, 1.981, 2.088, 1.981, 2.05, -0.1727, 1.05, -0.1727, 1.05, -0.1727, 2.05, -0.1727, 1.087, 1.981, 1.087, 0.9813, 1.087, 0.9813, 1.087, 1.981, 1.05, -0.1727, 1.05, -1.173, 1.05, -1.173, 1.05, -0.1727, 1.084, -0.09688, 2.084, -0.09688, 2.084, -0.09688, 1.084, -0.09688, -0.4437, -1.038, 0.5562, -1.038, 0.5562, -0.0375, -0.4437, -0.0375, 0.5562, -1.038, 0.5562, -1.038, -0.4437, -1.038, -0.4437, -1.038, 0.5562, -0.0375, 0.5562, -0.0375, 0.5562, -1.038, 0.5562, -1.038, -0.4437, -0.0375, -0.4437, -0.0375, 0.5562, -0.0375, 0.5562, -0.0375, -0.4437, -1.038, -0.4437, -1.038, -0.4437, -0.0375, -0.4437, -0.0375, 1.05, -1.173, 2.05, -1.173, 2.05, -1.173, 1.05, -1.173, 2.05, -1.173, 2.05, -1.173, 1.05, -1.173, 1.05, -1.173, 2.05, -0.1727, 2.05, -0.1727, 2.05, -1.173, 2.05, -1.173, 1.05, -0.1727, 1.05, -0.1727, 2.05, -0.1727, 2.05, -0.1727, 1.05, -1.173, 1.05, -1.173, 1.05, -0.1727, 1.05, -0.1727, 1.084, 0.9031, 1.084, -0.09688, 1.084, -0.09688, 1.084, 0.9031, 2.084, -0.09688, 2.084, -0.09688, 1.084, -0.09688, 1.084, -0.09688, 2.084, 0.9031, 2.084, 0.9031, 2.084, -0.09688, 2.084, -0.09688, 1.084, 0.9031, 1.084, 0.9031, 2.084, 0.9031, 2.084, 0.9031, 1.084, -0.09688, 1.084, -0.09688, 1.084, 0.9031, 1.084, 0.9031, 1.087, 0.9813, 2.088, 0.9813, 2.088, 1.981, 1.087, 1.981, 2.088, 0.9813, 2.088, 0.9813, 1.087, 0.9813, 1.087, 0.9813, 2.088, 1.981, 2.088, 1.981, 2.088, 0.9813, 2.088, 0.9813, 1.087, 1.981, 1.087, 1.981, 2.088, 1.981, 2.088, 1.981, 1.087, 0.9813, 1.087, 0.9813, 1.087, 1.981, 1.087, 1.981, 2.084, -0.09688, 2.084, 0.9031, 2.084, 0.9031, 2.084, -0.09688, 1.084, 0.9031, 1.084, -0.09688, 1.084, -0.09688, 1.084, 0.9031, 2.084, -0.09688, 2.084, 0.9031, 2.084, 0.9031, 2.084, -0.09688, 1.05, -0.1727, 1.05, -1.173, 1.05, -1.173, 1.05, -0.1727, 2.05, -1.173, 2.05, -0.1727, 2.05, -0.1727, 2.05, -1.173, 2.084, 0.9031, 1.084, 0.9031, 1.084, 0.9031, 2.084, 0.9031, 1.084, -0.09688, 2.084, -0.09688, 2.084, -0.09688, 1.084, -0.09688, 2.05, -0.1727, 1.05, -0.1727, 1.05, -0.1727, 2.05, -0.1727, 2.05, -0.1727, 1.05, -0.1727, 1.05, -0.1727, 2.05, -0.1727, 1.084, -0.09688, 2.084, -0.09688, 2.084, -0.09688, 1.084, -0.09688, 1.05, -0.1727, 1.05, -1.173, 1.05, -1.173, 1.05, -0.1727, 2.05, -1.173, 2.05, -0.1727, 2.05, -0.1727, 2.05, -1.173, 2.084, 0.9031, 1.084, 0.9031, 1.084, 0.9031, 2.084, 0.9031, 1.084, -0.09688, 2.084, -0.09688, 2.084, -0.09688, 1.084, -0.09688, 2.05, -0.1727, 1.05, -0.1727, 1.05, -0.1727, 2.05, -0.1727, 1.05, -1.173, 2.05, -1.173, 2.05, -1.173, 1.05, -1.173, 1.05, -1.173, 2.05, -1.173, 2.05, -0.1727, 1.05, -0.1727, 1.084, -0.09688, 2.084, -0.09688, 2.084, 0.9031, 1.084, 0.9031, 1.05, -1.173, 2.05, -1.173, 2.05, -1.173, 1.05, -1.173, 1.084, 0.9031, 1.084, -0.09688, 1.084, -0.09688, 1.084, 0.9031, 2.084, -0.09688, 2.084, 0.9031, 2.084, 0.9031, 2.084, -0.09688, 1.05, -0.1727, 1.05, -1.173, 1.05, -1.173, 1.05, -0.1727, 2.05, -1.173, 2.05, -0.1727, 2.05, -0.1727, 2.05, -1.173, 2.084, 0.9031, 1.084, 0.9031, 1.084, 0.9031, 2.084, 0.9031])
me_cube.materials.append(mat_material_001)
me_cube.use_remesh_preserve_volume = False
me_cube.use_remesh_preserve_attributes = False
me_cube.use_mirror_vertex_groups = False
me_cube.update()

# ---- objects
ob_cube_001 = bpy.data.objects.new('Cube.001', me_cube_001)
ob_cube = bpy.data.objects.new('Cube', me_cube)
ob_lamp = bpy.data.objects.new('Lamp', light_lamp)
ob_camera = bpy.data.objects.new('Camera', cam_camera)

# ---- transforms, parenting, visibility, modifiers, constraints
ob_cube_001.location = (6.187, -3.766, 3.904)
ob_cube_001.lineart.crease_threshold = 0.0
ob_cube.location = (0.0, 0.0, 0.14)
ob_cube.scale = (6.795, 4.48, 0.25)
ob_cube.lock_rotations_4d = False
ob_cube.empty_display_type = 'ARROWS'
ob_cube.lineart.crease_threshold = 0.0
ob_lamp.location = (4.076, 6.602, 5.904)
ob_lamp.rotation_euler = (0.6503, 0.05522, 1.866)
ob_lamp.lock_rotations_4d = False
ob_lamp.empty_display_type = 'ARROWS'
ob_lamp.color = (0.0, 0.0, 0.0, 0.0)
ob_lamp.lineart.crease_threshold = 0.0
ob_camera.location = (15.85, -11.37, 5.834)
ob_camera.rotation_euler = (1.116, 0.08029, 0.8952)
ob_camera.scale = (2.91, 1.0, 1.0)
ob_camera.lock_rotations_4d = False
ob_camera.empty_display_type = 'ARROWS'
ob_camera.color = (0.0, 0.0, 0.0, 0.0)
ob_camera.display_type = 'WIRE'
ob_camera.lineart.crease_threshold = 0.0

# ---- collection membership
col_collection_1.objects.link(ob_cube_001)
col_collection_1.objects.link(ob_cube)
col_collection_1.objects.link(ob_lamp)
col_collection_1.objects.link(ob_camera)

# ---- scene / render settings (as saved in the file)
scene.camera = ob_camera
scene.frame_start = 1; scene.frame_end = 250; scene.frame_set(1)
scene.render.engine = 'BLENDER_EEVEE_NEXT'
scene.render.resolution_percentage = 50
scene.render.dither_intensity = 0.0
scene.cycles.use_denoising = False
scene.cycles.samples = 128
scene.cycles.sampling_pattern = 'TABULATED_SOBOL'
scene.cycles.use_adaptive_sampling = False
scene.cycles.use_light_tree = False
scene.cycles.blur_glossy = 0.0
scene.cycles.sample_clamp_indirect = 0.0
scene.view_settings.view_transform = 'Standard'
bpy.context.view_layer.update()
